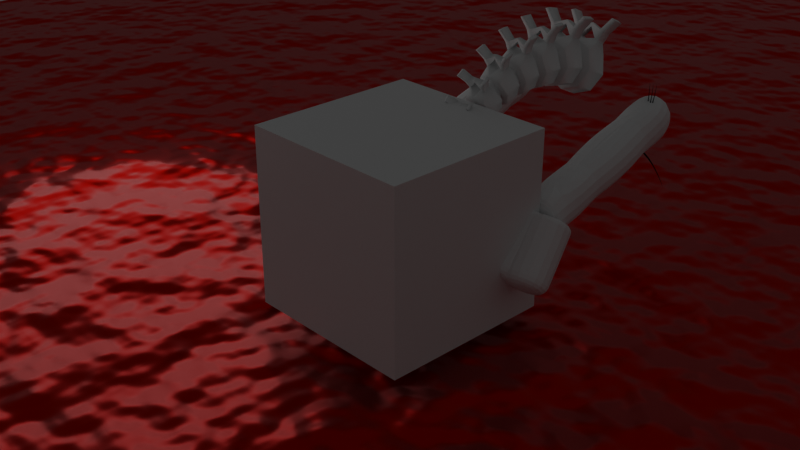 # Source: Quadro_4.blend  (saved by Blender 2.93.21; exported with 4.5.12 LTS)
import bpy
from mathutils import Matrix  # noqa: F401  (used for matrix-valued properties, if any)

bpy.ops.wm.read_factory_settings(use_empty=True)
scene = bpy.context.scene
scene.name = 'Scene'

# ---- collections
col_collection = bpy.data.collections.new('Collection'); scene.collection.children.link(col_collection)

# ---- materials (node trees are filled in below, after node groups)
mat_nail = bpy.data.materials.new('Nail')
mat_nail.use_transparent_shadow = False
mat_water = bpy.data.materials.new('Water')
mat_water.use_transparent_shadow = False
mat_water.diffuse_color = (0.8, 0.04846, 0.03863, 1.0)
mat_water.metallic = 1.0
mat_fog = bpy.data.materials.new('Fog')
mat_fog.use_transparent_shadow = False

# ---- material node trees
mat_nail.use_nodes = True; mat_nail.node_tree.nodes.clear()
_N = mat_nail.node_tree.nodes; _L = mat_nail.node_tree.links
n0 = _N.new('ShaderNodeBsdfPrincipled'); n0.name = 'Principled BSDF'; n0.location = (10, 300)
n0.distribution = 'GGX'
n0.subsurface_method = 'BURLEY'
n0.inputs[0].default_value = (0.0, 0.0, 0.0, 1.0)
n0.inputs[2].default_value = 1.0
n0.inputs[3].default_value = 1.45
n0.inputs[13].default_value = 0.0
n0.inputs[27].default_value = (0.0, 0.0, 0.0, 1.0)
n0.inputs[28].default_value = 1.0
n1 = _N.new('ShaderNodeOutputMaterial'); n1.name = 'Material Output'; n1.location = (300, 300)
_L.new(n0.outputs[0], n1.inputs[0])
n1.is_active_output = True
mat_water.use_nodes = True; mat_water.node_tree.nodes.clear()
_N = mat_water.node_tree.nodes; _L = mat_water.node_tree.links
n0 = _N.new('ShaderNodeTexNoise'); n0.name = 'Noise Texture'; n0.location = (-363, 397)
n0.inputs[2].default_value = 32.3
n1 = _N.new('ShaderNodeBump'); n1.name = 'Bump'; n1.location = (-128, 150)
n1.inputs[1].default_value = 1.0
n1.inputs[2].default_value = 1.0
n2 = _N.new('ShaderNodeOutputMaterial'); n2.name = 'Material Output'; n2.location = (964, 447)
n3 = _N.new('ShaderNodeBsdfPrincipled'); n3.name = 'Principled BSDF'; n3.location = (305, 512)
n3.distribution = 'GGX'
n3.subsurface_method = 'BURLEY'
n3.inputs[0].default_value = (0.5903, 0.003475, 0.0, 1.0)
n3.inputs[1].default_value = 1.0
n3.inputs[2].default_value = 0.4182
n3.inputs[3].default_value = 1.45
n3.inputs[13].default_value = 0.2576
n3.inputs[27].default_value = (0.0, 0.0, 0.0, 1.0)
n3.inputs[28].default_value = 1.0
_L.new(n3.outputs[0], n2.inputs[0])
_L.new(n1.outputs[0], n3.inputs[5])
_L.new(n0.outputs[1], n1.inputs[3])
n2.is_active_output = True
mat_fog.use_nodes = True; mat_fog.node_tree.nodes.clear()
_N = mat_fog.node_tree.nodes; _L = mat_fog.node_tree.links
n0 = _N.new('ShaderNodeBsdfPrincipled'); n0.name = 'Principled BSDF'; n0.location = (-23, 404)
n0.distribution = 'GGX'
n0.subsurface_method = 'BURLEY'
n0.inputs[3].default_value = 1.45
n0.inputs[27].default_value = (0.0, 0.0, 0.0, 1.0)
n0.inputs[28].default_value = 1.0
n1 = _N.new('ShaderNodeOutputMaterial'); n1.name = 'Material Output'; n1.location = (507, 372)
_L.new(n0.outputs[0], n1.inputs[0])
n1.is_active_output = True

# ---- world
world_world = bpy.data.worlds.new('World'); scene.world = world_world
world_world.use_nodes = True; world_world.node_tree.nodes.clear()
_N = world_world.node_tree.nodes; _L = world_world.node_tree.links
n0 = _N.new('ShaderNodeOutputWorld'); n0.name = 'World Output'; n0.location = (300, 300)
n1 = _N.new('ShaderNodeBackground'); n1.name = 'Background'; n1.location = (10, 300)
n1.inputs[0].default_value = (0.05088, 0.05088, 0.05088, 1.0)
_L.new(n1.outputs[0], n0.inputs[0])
n0.is_active_output = True
world_world.color = (0.05088, 0.05088, 0.05088)
world_world.use_sun_shadow = False
world_world.sun_shadow_jitter_overblur = 0.0

# ---- cameras
cam_camera = bpy.data.cameras.new('Camera')
cam_camera.clip_end = 100.0
cam_camera.ortho_scale = 7.314

# ---- lights
light_point = bpy.data.lights.new('Point', 'POINT')
light_point.transmission_factor = 0.0
light_point.energy = 204.2
light_point.shadow_soft_size = 3.51
light_point.shadow_maximum_resolution = 0.006
light_point.use_absolute_resolution = True

# ---- meshes
me_plane = bpy.data.meshes.new('Plane')
me_plane.from_pydata([(0.1638, -0.4631, 0.02329), (0.1975, -0.4344, 0.008814), (0.2197, -0.3836, 0.03615), (0.2456, -0.3442, 0.0878), (0.1228, -0.4852, 0.1527), (0.06956, -0.4804, 0.07835), (0.1413, -0.442, 0.04359), (0.06731, -0.5078, 0.1143), (0.1814, -0.4572, 0.1592), (0.00824, -0.5319, -0.06986), (0.02211, -0.4898, -0.08668), (0.05185, -0.5059, -0.05484), (0.03939, -0.568, -0.006999), (0.04637, -0.4929, -0.07381), (0.0, -0.5082, -0.02634), (0.0, -0.6383, 0.06817), (0.02502, -0.6154, 0.03185), (0.06674, -0.4213, -0.2746), (0.0, -0.4344, -0.2832), (0.004271, -0.5242, -0.04969), (0.01518, -0.5157, -0.0857), (0.2811, -0.2216, -0.03108), (0.3533, -0.1753, 0.3534), (-3.412e-06, -0.2187, 0.669), (0.2544, -0.2081, 0.582), (0.1126, -0.2132, 0.6445), (0.3276, -0.1995, 0.4871), (0.3542, -0.1631, 0.1485), (0.3581, -0.1668, 0.2563), (0.3459, -0.1688, 0.07705), (0.3553, -0.1389, 0.08402), (0.1749, -0.2915, -0.06016), (0.2176, -0.2651, -0.05986), (0.1071, -0.3933, -0.2447), (0.1414, -0.3307, -0.1026), (0.1449, -0.3484, -0.1551), (0.1233, -0.3738, -0.2024), (0.2368, -0.409, 0.1355), (0.2206, -0.4333, 0.149), (0.0, -0.4928, -0.117), (0.0, -0.4957, -0.2059), (0.0, -0.4742, -0.2354), (0.0, -0.6262, 0.08494), (0.0, -0.6145, 0.1096), (0.0, -0.6126, 0.1487), (0.0, -0.6242, 0.1756), (0.0, -0.6358, 0.256), (0.0, -0.6083, 0.3865), (0.0, -0.5371, 0.5014), (-3.412e-06, -0.4276, 0.5866), (-3.412e-06, -0.3175, 0.6353), (3.153e-05, 0.1016, 0.5377), (0.0, 0.1549, 0.4431), (0.0, 0.1676, 0.2864), (0.0, 0.1568, 0.1427), (0.0, 0.08528, 0.02978), (0.0, 0.0005641, 0.08791), (0.0, -0.06775, 0.06837), (0.1612, -0.1195, 0.02331), (0.1615, -0.2226, -0.02244), (0.1613, -0.2707, -0.06383), (0.1508, -0.2797, -0.1179), (0.1439, -0.2644, -0.1689), (0.1388, -0.2558, -0.1969), (0.1531, -0.3063, -0.2386), (0.0, -0.5281, -0.1099), (0.0, -0.5319, -0.06809), (0.0, -0.005853, 0.03231), (0.0, -0.02286, 0.0366), (0.1637, -0.4781, -0.01336), (0.2089, -0.4316, -0.04231), (0.2557, -0.3116, -0.006722), (0.2793, -0.2881, 0.08945), (0.106, -0.5025, 0.1772), (0.03362, -0.5069, 0.07474), (0.1065, -0.4425, 0.03167), (0.0297, -0.5229, 0.1221), (0.1864, -0.4645, 0.1872), (0.264, -0.393, 0.1624), (0.2411, -0.4302, 0.1825), (0.02482, -0.5921, 0.08382), (0.0209, -0.5721, 0.1287), (0.06083, -0.5677, 0.1659), (0.0, -0.6159, 0.09996), (0.07999, -0.5532, 0.01358), (0.03112, -0.5944, 0.05676), (0.1195, -0.5355, -0.03615), (0.01118, -0.6158, 0.07801), (0.0, -0.52, -0.04722), (0.02876, -0.4743, -0.1101), (0.02935, -0.471, -0.1986), (0.03006, -0.4507, -0.206), (0.0, -0.53, -0.08897), (0.0, -0.496, -0.1568), (0.08631, -0.493, -0.08262), (0.02931, -0.4781, -0.1497), (0.09067, -0.4257, -0.158), (0.05914, -0.4519, -0.1548), (0.1052, -0.3997, -0.1814), (0.06036, -0.4381, -0.1815), (0.09613, -0.3704, -0.2618), (0.06621, -0.4024, -0.2736), (0.1221, -0.3383, -0.2507), (0.1454, -0.2602, -0.1821), (0.07006, -0.4118, -0.2741), (0.1083, -0.3818, -0.2529), (0.1309, -0.3561, -0.2237), (0.1514, -0.3274, -0.192), (0.1166, -0.4218, -0.1291), (0.08502, -0.4481, -0.1207), (0.1311, -0.3924, -0.142), (0.13, -0.4122, -0.09068), (0.1066, -0.4429, -0.08746), (0.1429, -0.3683, -0.1006), (0.2079, -0.4079, 0.01899), (0.2278, -0.3745, -0.03298), (0.2726, -0.2688, -0.02807), (0.3162, -0.2281, 0.07191), (0.2261, -0.3234, -0.05562), (0.1947, -0.3664, -0.06042), (0.04911, -0.4994, -0.06432), (0.1029, -0.5142, -0.05939), (0.1352, -0.4824, -0.0614), (0.1694, -0.4219, -0.06649), (0.1671, -0.3675, -0.07672), (0.1568, -0.3132, -0.08139), (0.1559, -0.2755, -0.09085), (0.1106, -0.5549, 0.2315), (0.1992, -0.4788, 0.2276), (0.3054, -0.3712, 0.1833), (0.2749, -0.423, 0.2126), (0.05681, -0.6045, 0.2387), (0.1449, -0.5458, 0.3606), (0.2515, -0.449, 0.3308), (0.3461, -0.2962, 0.2599), (0.3188, -0.3634, 0.3113), (0.08345, -0.5862, 0.3834), (0.241, -0.3769, 0.1119), (0.2779, -0.3293, 0.1372), (0.3167, -0.233, 0.1439), (0.3445, -0.1852, 0.1346), (0.207, 0.03824, -0.01379), (0.1338, 0.0886, 0.007953), (0.2193, -0.09972, -0.03258), (0.08381, 0.09541, 0.02394), (0.2204, -0.01928, -0.02309), (0.1752, 0.06948, -0.003473), (0.214, -0.1893, -0.04643), (0.113, -0.07291, 0.05452), (0.1605, -0.1713, 0.002081), (0.1327, -0.08497, 0.04161), (0.07565, -0.06692, 0.06313), (0.0, 0.03647, 0.0256), (0.09997, 0.002341, 0.07365), (0.0801, 0.002984, 0.01618), (0.08319, -0.006559, 0.03379), (0.07925, 0.04866, 0.01057), (0.1352, -0.007468, 0.06306), (0.1105, 0.009462, 0.01095), (0.1094, -0.00527, 0.02577), (0.1177, 0.06017, 0.01009), (0.1594, -0.01079, 0.05203), (0.1463, 0.01252, 0.01128), (0.1495, -0.00557, 0.02373), (0.1644, 0.04276, -0.0008824), (0.2024, -0.1508, -0.02652), (0.1716, -0.1479, -0.002893), (0.1812, -0.1116, 0.004662), (0.2045, -0.1037, -0.01602), (0.1719, -0.08419, 0.02831), (0.2052, -0.04947, -0.01316), (0.1789, -0.07464, 0.01133), (0.1919, -0.06009, -0.002038), (0.165, -0.05858, 0.026), (0.1974, -0.02488, -0.01437), (0.1717, -0.04941, 0.009499), (0.1843, -0.03525, -0.003526), (0.1472, -0.1018, 0.03249), (0.2324, -0.3643, 0.06197), (0.3046, -0.1832, 0.02015), (0.2677, -0.2994, 0.04137), (0.2948, -0.2478, 0.02192), (0.2824, -0.1974, -0.02309), (0.292, -0.1382, 0.02857), (0.227, 0.0482, 0.03669), (0.1467, 0.1241, 0.08422), (0.253, -0.09136, 0.007852), (0.08388, 0.1473, 0.1035), (0.2469, 0.0009432, 0.0192), (0.1961, 0.08862, 0.05316), (0.0, 0.1254, 0.1112), (0.09936, -0.3249, 0.6225), (0.09135, -0.4294, 0.5699), (0.08891, -0.5188, 0.4683), (0.2043, -0.4281, 0.4413), (0.2585, -0.3731, 0.4014), (0.3404, -0.3145, 0.3532), (0.3563, -0.2543, 0.3416), (0.0, 0.1575, 0.2289), (0.09494, 0.1538, 0.1787), (0.1808, 0.1228, 0.142), (0.239, 0.08274, 0.101), (0.2817, 0.008428, 0.09485), (0.3193, -0.06199, 0.0926), (0.07909, 0.1491, 0.1358), (0.1568, 0.133, 0.1032), (0.2098, 0.08379, 0.06018), (0.254, 0.00205, 0.04463), (0.2735, -0.06869, 0.03759), (0.3288, -0.07174, 0.152), (0.2938, 0.01173, 0.1479), (0.2462, 0.08188, 0.1572), (0.1785, 0.1284, 0.1934), (0.09586, 0.1541, 0.2428), (0.3403, -0.07676, 0.2742), (0.308, 7.072e-05, 0.2827), (0.2498, 0.05972, 0.3048), (0.1846, 0.1046, 0.3436), (0.09639, 0.1273, 0.3873), (0.3255, -0.1037, 0.3887), (0.2951, -0.02865, 0.3731), (0.2239, 0.004459, 0.4507), (0.1492, 0.0482, 0.4818), (0.0709, 0.07318, 0.5079), (0.2598, 0.04158, 0.1002), (0.2312, 0.04049, 0.0524), (0.2708, 0.04972, 0.1525), (0.2785, 0.03173, 0.293), (0.2669, 0.002339, 0.3888), (-1.103e-06, -0.09786, 0.6496), (0.0, 0.007947, 0.6056), (0.09656, -0.02896, 0.5785), (0.2689, -0.1285, 0.5175), (0.1889, -0.06737, 0.5528), (0.2001, -0.2171, 0.6159), (0.165, -0.3171, 0.5926), (0.1654, -0.4078, 0.5197)], [], [(137, 3, 72, 138), (114, 115, 71, 2), (5, 74, 75, 6), (38, 79, 77, 8), (178, 180, 72, 3), (4, 73, 76, 7), (8, 77, 73, 4), (37, 78, 79, 38), (0, 69, 70, 1), (6, 75, 69, 0), (7, 76, 74, 5), (80, 74, 76, 81), (81, 76, 73, 82), (44, 81, 82, 45), (43, 80, 81, 44), (84, 75, 74, 85), (86, 69, 75, 84), (85, 74, 80, 87), (83, 87, 80, 43), (42, 15, 87, 83), (16, 85, 87, 15), (11, 86, 84, 12), (12, 84, 85, 16), (41, 18, 17, 91), (40, 41, 91, 90), (93, 40, 90, 95), (19, 14, 88), (9, 19, 88, 66), (20, 9, 66, 92), (10, 20, 92, 65), (65, 39, 89, 10), (10, 89, 94, 13), (120, 121, 86, 11), (39, 93, 95, 89), (90, 91, 97, 95), (36, 98, 33), (98, 91, 17, 33), (91, 98, 96, 99), (97, 91, 99, 96), (181, 180, 71, 116), (104, 101, 100, 105), (105, 100, 102, 106), (18, 101, 104, 17), (106, 102, 64, 107), (35, 62, 61, 34), (103, 107, 64, 63), (62, 35, 107, 103), (36, 106, 107, 35), (33, 105, 106, 36), (17, 104, 105, 33), (97, 96, 108, 109), (96, 98, 110, 108), (95, 97, 109, 89), (35, 110, 98, 36), (125, 126, 60, 31), (31, 60, 59, 32), (89, 109, 112, 94), (109, 108, 111, 112), (108, 110, 113, 111), (34, 113, 110, 35), (1, 70, 115, 114), (116, 71, 115, 118), (118, 115, 70, 119), (32, 118, 119, 31), (21, 116, 118, 32), (179, 181, 116, 21), (119, 70, 123, 124), (94, 112, 122, 121), (121, 122, 69, 86), (34, 125, 124, 113), (13, 94, 121, 120), (69, 122, 123, 70), (31, 119, 124, 125), (122, 112, 111, 123), (79, 130, 128, 77), (78, 129, 130, 79), (77, 128, 127, 73), (131, 82, 73, 127), (46, 45, 82, 131), (130, 135, 133, 128), (128, 133, 132, 127), (129, 134, 135, 130), (127, 132, 136, 131), (47, 46, 131, 136), (37, 137, 138, 78), (139, 138, 72, 117), (140, 139, 117, 29), (27, 140, 29, 30), (129, 78, 138, 139), (149, 147, 32, 59), (57, 56, 153, 151), (67, 152, 156, 154), (67, 154, 155, 68), (68, 155, 153, 56), (152, 55, 144, 156), (155, 159, 157, 153), (154, 156, 160, 158), (154, 158, 159, 155), (148, 151, 153, 157), (142, 160, 156, 144), (159, 163, 161, 157), (158, 160, 164, 162), (158, 162, 163, 159), (150, 148, 157, 161), (146, 164, 160, 142), (147, 149, 166, 165), (58, 167, 166, 149), (165, 166, 167, 168), (143, 147, 165, 168), (168, 167, 171, 172), (167, 58, 169, 171), (143, 168, 172, 170), (172, 171, 175, 176), (171, 169, 173, 175), (170, 172, 176, 174), (177, 173, 169, 58), (161, 173, 177, 150), (143, 170, 174, 145), (162, 176, 175, 163), (134, 129, 139, 140), (164, 174, 176, 162), (164, 146, 141), (174, 164, 141, 145), (163, 175, 173, 161), (117, 72, 180, 181), (27, 28, 134, 140), (29, 117, 181, 179), (2, 71, 180, 178), (21, 182, 183, 179), (21, 32, 147, 182), (179, 183, 30, 29), (141, 146, 189, 184), (142, 144, 187, 185), (146, 142, 185, 189), (143, 145, 188, 186), (145, 141, 184, 188), (190, 187, 144, 55), (143, 186, 182, 147), (113, 124, 123, 111), (126, 125, 34, 61), (25, 23, 50, 191), (49, 192, 191, 50), (135, 196, 195, 133), (133, 195, 194, 132), (47, 136, 193, 48), (48, 193, 192, 49), (132, 194, 193, 136), (22, 197, 134, 28), (196, 135, 134, 197), (208, 203, 30, 183), (199, 198, 53, 213), (213, 53, 52, 218), (218, 52, 51, 223), (28, 214, 219, 22), (214, 215, 220, 219), (227, 216, 221, 228), (216, 217, 222, 221), (217, 218, 223, 222), (27, 209, 214, 28), (209, 210, 215, 214), (226, 211, 216, 227), (211, 212, 217, 216), (212, 213, 218, 217), (30, 203, 209, 27), (203, 202, 210, 209), (224, 201, 211, 226), (201, 200, 212, 211), (200, 199, 213, 212), (54, 198, 199, 204), (204, 199, 200, 205), (205, 200, 201, 206), (225, 224, 202, 207), (207, 202, 203, 208), (54, 204, 187, 190), (183, 182, 186, 208), (185, 187, 204, 205), (206, 201, 224, 225), (202, 224, 226, 210), (210, 226, 227, 215), (215, 227, 228, 220), (189, 185, 205, 206), (184, 189, 206, 225), (188, 184, 225, 207), (186, 188, 207, 208), (22, 26, 197), (25, 191, 235, 234), (26, 196, 197), (26, 24, 195, 196), (191, 192, 236, 235), (235, 236, 194, 234), (192, 193, 194, 236), (219, 220, 228, 221), (219, 221, 233, 232), (222, 223, 231), (222, 231, 233, 221), (26, 22, 219, 232), (231, 223, 51, 230), (194, 195, 24, 234), (25, 230, 229, 23), (234, 231, 230, 25), (24, 233, 231, 234), (26, 232, 233, 24)])
me_plane.polygons.foreach_set('use_smooth', [True] * 202)
_uv = me_plane.uv_layers.new(name='UVMap')
_uv.uv.foreach_set('vector', [0.0, 0.0, 0.0, 0.0, 0.0, 0.0, 0.0, 0.0, 0.0, 0.0, 0.0, 0.0, 0.0, 0.0, 0.0, 0.0, 0.0, 0.0, 0.0, 0.0, 0.0, 0.0, 0.0, 0.0, 0.0, 0.0, 0.0, 0.0, 0.0, 0.0, 0.0, 0.0, 0.0, 0.0, 0.0, 0.0, 0.0, 0.0, 0.0, 0.0, 0.0, 0.0, 0.0, 0.0, 0.0, 0.0, 0.0, 0.0, 0.0, 0.0, 0.0, 0.0, 0.0, 0.0, 0.0, 0.0, 0.0, 0.0, 0.0, 0.0, 0.0, 0.0, 0.0, 0.0, 0.0, 0.0, 0.0, 0.0, 0.0, 0.0, 0.0, 0.0, 0.0, 0.0, 0.0, 0.0, 0.0, 0.0, 0.0, 0.0, 0.0, 0.0, 0.0, 0.0, 0.0, 0.0, 0.0, 0.0, 0.0, 0.0, 0.0, 0.0, 0.0, 0.0, 0.0, 0.0, 0.0, 0.0, 0.0, 0.0, 0.0, 0.0, 0.0, 0.0, 0.0, 0.0, 0.0, 0.0, 0.0, 0.0, 0.0, 0.0, 0.0, 0.0, 0.0, 0.0, 0.0, 0.0, 0.0, 0.0, 0.0, 0.0, 0.0, 0.0, 0.0, 0.0, 0.0, 0.0, 0.0, 0.0, 0.0, 0.0, 0.0, 0.0, 0.0, 0.0, 0.0, 0.0, 0.0, 0.0, 0.0, 0.0, 0.0, 0.0, 0.0, 0.0, 0.0, 0.0, 0.0, 0.0, 0.0, 0.0, 0.0, 0.0, 0.0, 0.0, 0.0, 0.0, 0.0, 0.0, 0.0, 0.0, 0.0, 0.0, 0.0, 0.0, 0.0, 0.0, 0.0, 0.0, 0.0, 0.0, 0.0, 0.0, 0.0, 0.0, 0.0, 0.0, 0.0, 0.0, 0.0, 0.0, 0.0, 0.0, 0.0, 0.0, 0.0, 0.0, 0.0, 0.0, 0.0, 0.0, 0.0, 0.0, 0.0, 0.0, 0.0, 0.0, 0.0, 0.0, 0.0, 0.0, 0.0, 0.0, 0.0, 0.0, 0.0, 0.0, 0.0, 0.0, 0.0, 0.0, 0.0, 0.0, 0.0, 0.0, 0.0, 0.0, 0.0, 0.0, 0.0, 0.0, 0.0, 0.0, 0.0, 0.0, 0.0, 0.0, 0.0, 0.0, 0.0, 0.0, 0.0, 0.0, 0.0, 0.0, 0.0, 0.0, 0.0, 0.0, 0.0, 0.0, 0.0, 0.0, 0.0, 0.0, 0.0, 0.0, 0.0, 0.0, 0.0, 0.0, 0.0, 0.0, 0.0, 0.0, 0.0, 0.0, 0.0, 0.0, 0.0, 0.0, 0.0, 0.0, 0.0, 0.0, 0.0, 0.0, 0.0, 0.0, 0.0, 0.0, 0.0, 0.0, 0.0, 0.0, 0.0, 0.0, 0.0, 0.0, 0.0, 0.0, 0.0, 0.0, 0.0, 0.0, 0.0, 0.0, 0.0, 0.0, 0.0, 0.0, 0.0, 0.0, 0.0, 0.0, 0.0, 0.0, 0.0, 0.0, 0.0, 0.0, 0.0, 0.0, 0.0, 0.0, 0.0, 0.0, 0.0, 0.0, 0.0, 0.0, 0.0, 0.0, 0.0, 0.0, 0.0, 0.0, 0.0, 0.0, 0.0, 0.0, 0.0, 0.0, 0.0, 0.0, 0.0, 0.0, 0.0, 0.0, 0.0, 0.0, 0.0, 0.0, 0.0, 0.0, 0.0, 0.0, 0.0, 0.0, 0.0, 0.0, 0.0, 0.0, 0.0, 0.0, 0.0, 0.0, 0.0, 0.0, 0.0, 0.0, 0.0, 0.0, 0.0, 0.0, 0.0, 0.0, 0.0, 0.0, 0.0, 0.0, 0.0, 0.0, 0.0, 0.0, 0.0, 0.0, 0.0, 0.0, 0.0, 0.0, 0.0, 0.0, 0.0, 0.0, 0.0, 0.0, 0.0, 0.0, 0.0, 0.0, 0.0, 0.0, 0.0, 0.0, 0.0, 0.0, 0.0, 0.0, 0.0, 0.0, 0.0, 0.0, 0.0, 0.0, 0.0, 0.0, 0.0, 0.0, 0.0, 0.0, 0.0, 0.0, 0.0, 0.0, 0.0, 0.0, 0.0, 0.0, 0.0, 0.0, 0.0, 0.0, 0.0, 0.0, 0.0, 0.0, 0.0, 0.0, 0.0, 0.0, 0.0, 0.0, 0.0, 0.0, 0.0, 0.0, 0.0, 0.0, 0.0, 0.0, 0.0, 0.0, 0.0, 0.0, 0.0, 0.0, 0.0, 0.0, 0.0, 0.0, 0.0, 0.0, 0.0, 0.0, 0.0, 0.0, 0.0, 0.0, 0.0, 0.0, 0.0, 0.0, 0.0, 0.0, 0.0, 0.0, 0.0, 0.0, 0.0, 0.0, 0.0, 0.0, 0.0, 0.0, 0.0, 0.0, 0.0, 0.0, 0.0, 0.0, 0.0, 0.0, 0.0, 0.0, 0.0, 0.0, 0.0, 0.0, 0.0, 0.0, 0.0, 0.0, 0.0, 0.0, 0.0, 0.0, 0.0, 0.0, 0.0, 0.0, 0.0, 0.0, 0.0, 0.0, 0.0, 0.0, 0.0, 0.0, 0.0, 0.0, 0.0, 0.0, 0.0, 0.0, 0.0, 0.0, 0.0, 0.0, 0.0, 0.0, 0.0, 0.0, 0.0, 0.0, 0.0, 0.0, 0.0, 0.0, 0.0, 0.0, 0.0, 0.0, 0.0, 0.0, 0.0, 0.0, 0.0, 0.0, 0.0, 0.0, 0.0, 0.0, 0.0, 0.0, 0.0, 0.0, 0.0, 0.0, 0.0, 0.0, 0.0, 0.0, 0.0, 0.0, 0.0, 0.0, 0.0, 0.0, 0.0, 0.0, 0.0, 0.0, 0.0, 0.0, 0.0, 0.0, 0.0, 0.0, 0.0, 0.0, 0.0, 0.0, 0.0, 0.0, 0.0, 0.0, 0.0, 0.0, 0.0, 0.0, 0.0, 0.0, 0.0, 0.0, 0.0, 0.0, 0.0, 0.0, 0.0, 0.0, 0.0, 0.0, 0.0, 0.0, 0.0, 0.0, 0.0, 0.0, 0.0, 0.0, 0.0, 0.0, 0.0, 0.0, 0.0, 0.0, 0.0, 0.0, 0.0, 0.0, 0.0, 0.0, 0.0, 0.0, 0.0, 0.0, 0.0, 0.0, 0.0, 0.0, 0.0, 0.0, 0.0, 0.0, 0.0, 0.0, 0.0, 0.0, 0.0, 0.0, 0.0, 0.0, 0.0, 0.0, 0.0, 0.0, 0.0, 0.0, 0.0, 0.0, 0.0, 0.0, 0.0, 0.0, 0.0, 0.0, 0.0, 0.0, 0.0, 0.0, 0.0, 0.0, 0.0, 0.0, 0.0, 0.0, 0.0, 0.0, 0.0, 0.0, 0.0, 0.0, 0.0, 0.0, 0.0, 0.0, 0.0, 0.0, 0.0, 0.0, 0.0, 0.0, 0.0, 0.0, 0.0, 0.0, 0.0, 0.0, 0.0, 0.0, 0.0, 0.0, 0.0, 0.0, 0.0, 0.0, 0.0, 0.0, 0.0, 0.0, 0.0, 0.0, 0.0, 0.0, 0.0, 0.0, 0.0, 0.0, 0.0, 0.0, 0.0, 0.0, 0.0, 0.0, 0.0, 0.0, 0.0, 0.0, 0.0, 0.0, 0.0, 0.0, 0.0, 0.0, 0.0, 0.0, 0.0, 0.0, 0.0, 0.0, 0.0, 0.0, 0.0, 0.0, 0.0, 0.0, 0.0, 0.0, 0.0, 0.0, 0.0, 0.0, 0.0, 0.0, 0.0, 0.0, 0.0, 0.0, 0.0, 0.0, 0.0, 0.0, 0.0, 0.0, 0.0, 0.0, 0.0, 0.0, 0.0, 0.0, 0.0, 0.0, 0.0, 0.0, 0.0, 0.0, 0.0, 0.0, 0.0, 0.0, 0.0, 0.0, 0.0, 0.0, 0.0, 0.0, 0.0, 0.0, 0.0, 0.0, 0.0, 0.0, 0.0, 0.0, 0.0, 0.0, 0.0, 0.0, 0.0, 0.0, 0.0, 0.0, 0.0, 0.0, 0.0, 0.0, 0.0, 0.0, 0.0, 0.0, 0.0, 0.0, 0.0, 0.0, 0.0, 0.0, 0.0, 0.0, 0.0, 0.0, 0.0, 0.0, 0.0, 0.0, 0.0, 0.0, 0.0, 0.0, 0.0, 0.0, 0.0, 0.0, 0.0, 0.0, 0.0, 0.0, 0.0, 0.0, 0.0, 0.0, 0.0, 0.0, 0.0, 0.0, 0.0, 0.0, 0.0, 0.0, 0.0, 0.0, 0.0, 0.0, 0.0, 0.0, 0.0, 0.0, 0.0, 0.0, 0.0, 0.0, 0.0, 0.0, 0.0, 0.0, 0.0, 0.0, 0.0, 0.0, 0.0, 0.0, 0.0, 0.0, 0.0, 0.0, 0.0, 0.0, 0.0, 0.0, 0.0, 0.0, 0.0, 0.0, 0.0, 0.0, 0.0, 0.0, 0.0, 0.0, 0.0, 0.0, 0.0, 0.0, 0.0, 0.0, 0.0, 0.0, 0.0, 0.0, 0.0, 0.0, 0.0, 0.0, 0.0, 0.0, 0.0, 0.0, 0.0, 0.0, 0.0, 0.0, 0.0, 0.0, 0.0, 0.0, 0.0, 0.0, 0.0, 0.0, 0.0, 0.0, 0.0, 0.0, 0.0, 0.0, 0.0, 0.0, 0.0, 0.0, 0.0, 0.0, 0.0, 0.0, 0.0, 0.0, 0.0, 0.0, 0.0, 0.0, 0.0, 0.0, 0.0, 0.0, 0.0, 0.0, 0.0, 0.0, 0.0, 0.0, 0.0, 0.0, 0.0, 0.0, 0.0, 0.0, 0.0, 0.0, 0.0, 0.0, 0.0, 0.0, 0.0, 0.0, 0.0, 0.0, 0.0, 0.0, 0.0, 0.0, 0.0, 0.0, 0.0, 0.0, 0.0, 0.0, 0.0, 0.0, 0.0, 0.0, 0.0, 0.0, 0.0, 0.0, 0.0, 0.0, 0.0, 0.0, 0.0, 0.0, 0.0, 0.0, 0.0, 0.0, 0.0, 0.0, 0.0, 0.0, 0.0, 0.0, 0.0, 0.0, 0.0, 0.0, 0.0, 0.0, 0.0, 0.0, 0.0, 0.0, 0.0, 0.0, 0.0, 0.0, 0.0, 0.0, 0.0, 0.0, 0.0, 0.0, 0.0, 0.0, 0.0, 0.0, 0.0, 0.0, 0.0, 0.0, 0.0, 0.0, 0.0, 0.0, 0.0, 0.0, 0.0, 0.0, 0.0, 0.0, 0.0, 0.0, 0.0, 0.0, 0.0, 0.0, 0.0, 0.0, 0.0, 0.0, 0.0, 0.0, 0.0, 0.0, 0.0, 0.0, 0.0, 0.0, 0.0, 0.0, 0.0, 0.0, 0.0, 0.0, 0.0, 0.0, 0.0, 0.0, 0.0, 0.0, 0.0, 0.0, 0.0, 0.0, 0.0, 0.0, 0.0, 0.0, 0.0, 0.0, 0.0, 0.0, 0.0, 0.0, 0.0, 0.0, 0.0, 0.0, 0.0, 0.0, 0.0, 0.0, 0.0, 0.0, 0.0, 0.0, 0.0, 0.0, 0.0, 0.0, 0.0, 0.0, 0.0, 0.0, 0.0, 0.0, 0.0, 0.0, 0.0, 0.0, 0.0, 0.0, 0.0, 0.0, 0.0, 0.0, 0.0, 0.0, 0.0, 0.0, 0.0, 0.0, 0.0, 0.0, 0.0, 0.0, 0.0, 0.0, 0.0, 0.0, 0.0, 0.0, 0.0, 0.0, 0.0, 0.0, 0.0, 0.0, 0.0, 0.0, 0.0, 0.0, 0.0, 0.0, 0.0, 0.0, 0.0, 0.0, 0.0, 0.0, 0.0, 0.0, 0.0, 0.0, 0.0, 0.0, 0.0, 0.0, 0.0, 0.0, 0.0, 0.0, 0.0, 0.0, 0.0, 0.0, 0.0, 0.0, 0.0, 0.0, 0.0, 0.0, 0.0, 0.0, 0.0, 0.0, 0.0, 0.0, 0.0, 0.0, 0.0, 0.0, 0.0, 0.0, 0.0, 0.0, 0.0, 0.0, 0.0, 0.0, 0.0, 0.0, 0.0, 0.0, 0.0, 0.0, 0.0, 0.0, 0.0, 0.0, 0.0, 0.0, 0.0, 0.0, 0.0, 0.0, 0.0, 0.0, 0.0, 0.0, 0.0, 0.0, 0.0, 0.0, 0.0, 0.0, 0.0, 0.0, 0.0, 0.0, 0.0, 0.0, 0.0, 0.0, 0.0, 0.0, 0.0, 0.0, 0.0, 0.0, 0.0, 0.0, 0.0, 0.0, 0.0, 0.0, 0.0, 0.0, 0.0, 0.0, 0.0, 0.0, 0.0, 0.0, 0.0, 0.0, 0.0, 0.0, 0.0, 0.0, 0.0, 0.0, 0.0, 0.0, 0.0, 0.0, 0.0, 0.0, 0.0, 0.0, 0.0, 0.0, 0.0, 0.0, 0.0, 0.0, 0.0, 0.0, 0.0, 0.0, 0.0, 0.0, 0.0, 0.0, 0.0, 0.0, 0.0, 0.0, 0.0, 0.0, 0.0, 0.0, 0.0, 0.0, 0.0, 0.0, 0.0, 0.0, 0.0, 0.0, 0.0, 0.0, 0.0, 0.0, 0.0, 0.0, 0.0, 0.0, 0.0, 0.0, 0.0, 0.0, 0.0, 0.0, 0.0, 0.0, 0.0, 0.0, 0.0, 0.0, 0.0, 0.0, 0.0, 0.0, 0.0, 0.0, 0.0, 0.0, 0.0, 0.0, 0.0, 0.0, 0.0, 0.0, 0.0, 0.0, 0.0, 0.0, 0.0, 0.0, 0.0, 0.0, 0.0, 0.0, 0.0, 0.0, 0.0, 0.0, 0.0, 0.0, 0.0, 0.0, 0.0, 0.0, 0.0, 0.0, 0.0, 0.0, 0.0, 0.0, 0.0, 0.0, 0.0, 0.0, 0.0, 0.0, 0.0, 0.0, 0.0, 0.0, 0.0, 0.0, 0.0, 0.0, 0.0, 0.0, 0.0, 0.0, 0.0, 0.0, 0.0, 0.0, 0.0, 0.0, 0.0, 0.0, 0.0, 0.0, 0.0, 0.0, 0.0, 0.0, 0.0, 0.0, 0.0, 0.0, 0.0, 0.0, 0.0, 0.0, 0.0, 0.0, 0.0, 0.0, 0.0, 0.0, 0.0, 0.0, 0.0, 0.0, 0.0, 0.0, 0.0, 0.0, 0.0, 0.0, 0.0, 0.0, 0.0, 0.0, 0.0, 0.0, 0.0, 0.0, 0.0, 0.0, 0.0, 0.0, 0.0, 0.0, 0.0, 0.0, 0.0, 0.0, 0.0, 0.0, 0.0, 0.0, 0.0, 0.0, 0.0, 0.0, 0.0, 0.0, 0.0, 0.0, 0.0, 0.0, 0.0, 0.0, 0.0, 0.0, 0.0, 0.0, 0.0, 0.0, 0.0, 0.0, 0.0, 0.0, 0.0, 0.0, 0.0, 0.0, 0.0, 0.0, 0.0, 0.0, 0.0, 0.0, 0.0, 0.0, 0.0, 0.0, 0.0, 0.0, 0.0, 0.0, 0.0, 0.0, 0.0, 0.0, 0.0, 0.0, 0.0, 0.0, 0.0, 0.0, 0.0, 0.0, 0.0, 0.0, 0.0, 0.0, 0.0, 0.0, 0.0, 0.0, 0.0, 0.0, 0.0, 0.0, 0.0, 0.0, 0.0, 0.0, 0.0, 0.0, 0.0, 0.0, 0.0, 0.0, 0.0, 0.0, 0.0, 0.0, 0.0, 0.0, 0.0, 0.0, 0.0, 0.0, 0.0, 0.0, 0.0, 0.0, 0.0, 0.0, 0.0, 0.0, 0.0, 0.0, 0.0, 0.0, 0.0, 0.0, 0.0, 0.0, 0.0, 0.0, 0.0, 0.0, 0.0, 0.0, 0.0, 0.0, 0.0, 0.0, 0.0, 0.0, 0.0, 0.0, 0.0, 0.0, 0.0, 0.0, 0.0, 0.0, 0.0, 0.0, 0.0, 0.0, 0.0, 0.0, 0.0, 0.0, 0.0, 0.0, 0.0, 0.0, 0.0, 0.0, 0.0, 0.0, 0.0, 0.0, 0.0, 0.0, 0.0, 0.0, 0.0, 0.0, 0.0, 0.0, 0.0, 0.0, 0.0, 0.0, 0.0, 0.0, 0.0, 0.0, 0.0, 0.0, 0.0, 0.0, 0.0, 0.0, 0.0, 0.0, 0.0, 0.0, 0.0, 0.0, 0.0, 0.0, 0.0, 0.0, 0.0, 0.0, 0.0, 0.0, 0.0, 0.0, 0.0, 0.0, 0.0, 0.0, 0.0, 0.0, 0.0, 0.0, 0.0, 0.0, 0.0, 0.0, 0.0, 0.0, 0.0, 0.0, 0.0, 0.0, 0.0, 0.0, 0.0, 0.0, 0.0, 0.0, 0.0, 0.0, 0.0, 0.0, 0.0, 0.0, 0.0, 0.0])
me_plane.use_remesh_fix_poles = True
me_plane.use_remesh_preserve_attributes = False
me_plane.use_mirror_vertex_groups = False
me_plane.update()
me_circle = bpy.data.meshes.new('Circle')
me_circle.from_pydata([(0.0, 0.0, 0.08518), (0.0, 0.0, -0.08518), (0.05827, 3.725e-09, -0.06023), (0.08322, 0.0, 0.0), (0.05827, -3.725e-09, 0.06023), (0.0, 0.01989, 0.05358), (0.0, 0.01989, -0.05358), (0.03634, 0.01989, -0.03789), (0.05204, 0.01989, 0.0), (0.03634, 0.01989, 0.03789), (0.0, 0.04004, 0.05358), (0.0, 0.04004, -0.05358), (0.03634, 0.04004, -0.03789), (0.05204, 0.04004, 0.0), (0.03634, 0.04004, 0.03789), (0.0, -0.08242, 0.08518), (0.0, -0.08242, -0.08518), (0.05827, -0.08242, -0.06023), (0.08322, -0.08242, 0.0), (0.05827, -0.08242, 0.06023), (0.03241, -0.009808, 0.1018), (0.04786, -0.009808, 0.09211), (0.03241, -0.04179, 0.1018), (0.04786, -0.04179, 0.09211), (0.0415, -0.01003, 0.1333), (0.05776, -0.009603, 0.1272), (0.04173, -0.042, 0.1325), (0.05799, -0.04158, 0.1263), (0.0001177, -0.01994, 0.1343), (6.619e-05, -0.03408, 0.1352), (-0.0002374, -0.01905, 0.1494), (-8.344e-05, -0.03321, 0.1501), (0.07389, -0.01324, 0.1772), (0.09015, -0.01281, 0.1711), (0.07413, -0.04521, 0.1764), (0.09039, -0.04478, 0.1702), (0.08817, -0.01262, 0.1684), (0.0884, -0.04459, 0.1675), (0.07191, -0.01304, 0.1745), (0.07214, -0.04501, 0.1737), (0.05684, -0.0416, 0.1224), (0.04067, -0.04198, 0.129), (0.05663, -0.009627, 0.1232), (0.04046, -0.01, 0.1297), (-6.637e-05, -0.03331, 0.1484), (-0.0001969, -0.01915, 0.1477), (0.03489, -0.04185, 0.1099), (2.642e-05, -0.03385, 0.1392), (0.05055, -0.04174, 0.1012), (0.05049, -0.009754, 0.1014), (0.03483, -0.009866, 0.1102), (2.331e-05, -0.01971, 0.1383), (0.03241, -0.04179, 0.1018), (0.03241, -0.009808, 0.1018), (0.04786, -0.009808, 0.09211), (0.04786, -0.04179, 0.09211), (0.05827, -0.07925, 0.06023), (0.08322, -0.07925, 0.0), (0.05827, -0.07925, -0.06023), (0.0, -0.07925, -0.08518), (0.0, -0.07925, 0.08518), (0.04786, -0.04056, 0.09211), (0.03241, -0.04056, 0.1018), (0.05799, -0.04035, 0.1263), (0.04173, -0.04077, 0.1325), (6.817e-05, -0.03354, 0.1352), (-8.936e-05, -0.03266, 0.15), (0.09038, -0.04355, 0.1702), (0.07412, -0.04398, 0.1764), (0.07213, -0.04378, 0.1737), (0.08839, -0.04336, 0.1675), (-7.139e-05, -0.03276, 0.1483), (0.05683, -0.04037, 0.1224), (0.05055, -0.04051, 0.1012), (2.63e-05, -0.0333, 0.1391), (0.04786, -0.04056, 0.09211), (0.03241, -0.04056, 0.1018), (0.08322, 0.0, 0.0), (0.05827, -4.657e-09, 0.06023), (0.0, 0.0, -0.08518), (0.05827, 2.794e-09, -0.06023), (0.0, 0.0, 0.08518), (0.05204, 0.01989, 0.0), (0.0, 0.01989, -0.05358), (0.03634, 0.01989, 0.03789), (0.03634, 0.01989, -0.03789), (0.0, 0.01989, 0.05358), (0.05204, 0.04004, 0.0), (0.03634, 0.04004, 0.03789), (0.0, 0.04004, -0.05358), (0.03634, 0.04004, -0.03789), (0.0, 0.04004, 0.05358)], [], [(84, 82, 8, 9), (85, 83, 6, 7), (86, 84, 9, 5), (82, 85, 7, 8), (88, 87, 13, 14), (90, 89, 11, 12), (91, 88, 14, 10), (87, 90, 12, 13), (57, 56, 19, 18), (59, 58, 17, 16), (76, 52, 22, 62), (58, 57, 18, 17), (41, 40, 27, 26), (75, 54, 21, 61), (54, 53, 20, 21), (52, 55, 23, 22), (70, 36, 33, 67), (72, 42, 25, 63), (42, 43, 24, 25), (50, 20, 28, 51), (71, 44, 31, 66), (41, 26, 31, 44), (64, 24, 30, 66), (62, 22, 29, 65), (67, 68, 34, 35), (36, 38, 32, 33), (69, 39, 34, 68), (39, 37, 35, 34), (17, 18, 19, 15, 16), (12, 11, 10, 14, 13), (26, 27, 37, 39), (64, 26, 39, 69), (25, 24, 38, 36), (63, 25, 36, 70), (46, 41, 44, 47), (74, 47, 44, 71), (24, 43, 45, 30), (49, 50, 43, 42), (73, 49, 42, 72), (46, 48, 40, 41), (22, 23, 48, 46), (61, 21, 49, 73), (21, 20, 50, 49), (65, 29, 47, 74), (22, 46, 47, 29), (43, 50, 51, 45), (15, 19, 55, 52), (4, 0, 53, 54), (56, 4, 54, 75), (60, 15, 52, 76), (0, 60, 76, 53), (19, 56, 75, 55), (28, 65, 74, 51), (23, 61, 73, 48), (48, 73, 72, 40), (51, 74, 71, 45), (27, 63, 70, 37), (24, 64, 69, 38), (38, 69, 68, 32), (33, 32, 68, 67), (20, 62, 65, 28), (26, 64, 66, 31), (45, 71, 66, 30), (40, 72, 63, 27), (37, 70, 67, 35), (55, 75, 61, 23), (2, 3, 57, 58), (53, 76, 62, 20), (1, 2, 58, 59), (3, 4, 56, 57), (3, 2, 80, 77), (0, 4, 78, 81), (2, 1, 79, 80), (4, 3, 77, 78), (77, 80, 85, 82), (81, 78, 84, 86), (80, 79, 83, 85), (78, 77, 82, 84), (8, 7, 90, 87), (5, 9, 88, 91), (7, 6, 89, 90), (9, 8, 87, 88)])
me_circle.polygons.foreach_set('use_smooth', [True] * 82)
_uv = me_circle.uv_layers.new(name='UVMap')
_uv.uv.foreach_set('vector', [0.0, 0.0, 0.0, 0.0, 0.0, 0.0, 0.0, 0.0, 0.0, 0.0, 0.0, 0.0, 0.0, 0.0, 0.0, 0.0, 0.0, 0.0, 0.0, 0.0, 0.0, 0.0, 0.0, 0.0, 0.0, 0.0, 0.0, 0.0, 0.0, 0.0, 0.0, 0.0, 0.0, 0.0, 0.0, 0.0, 0.0, 0.0, 0.0, 0.0, 0.0, 0.0, 0.0, 0.0, 0.0, 0.0, 0.0, 0.0, 0.0, 0.0, 0.0, 0.0, 0.0, 0.0, 0.0, 0.0, 0.0, 0.0, 0.0, 0.0, 0.0, 0.0, 0.0, 0.0, 0.0, 0.0, 0.0, 0.0, 0.0, 0.0, 0.0, 0.0, 0.0, 0.0, 0.0, 0.0, 0.0, 0.0, 0.0, 0.0, 0.0, 0.0, 0.0, 0.0, 0.0, 0.0, 0.0, 0.0, 0.0, 0.0, 0.0, 0.0, 0.0, 0.0, 0.0, 0.0, 0.0, 0.0, 0.0, 0.0, 0.0, 0.0, 0.0, 0.0, 0.0, 0.0, 0.0, 0.0, 0.0, 0.0, 0.0, 0.0, 0.0, 0.0, 0.0, 0.0, 0.0, 0.0, 0.0, 0.0, 0.0, 0.0, 0.0, 0.0, 0.0, 0.0, 0.0, 0.0, 0.0, 0.0, 0.0, 0.0, 0.0, 0.0, 0.0, 0.0, 0.0, 0.0, 0.0, 0.0, 0.0, 0.0, 0.0, 0.0, 0.0, 0.0, 0.0, 0.0, 0.0, 0.0, 0.0, 0.0, 0.0, 0.0, 0.0, 0.0, 0.0, 0.0, 0.0, 0.0, 0.0, 0.0, 0.0, 0.0, 0.0, 0.0, 0.0, 0.0, 0.0, 0.0, 0.0, 0.0, 0.0, 0.0, 0.0, 0.0, 0.0, 0.0, 0.0, 0.0, 0.0, 0.0, 0.0, 0.0, 0.0, 0.0, 0.0, 0.0, 0.0, 0.0, 0.0, 0.0, 0.0, 0.0, 0.0, 0.0, 0.0, 0.0, 0.0, 0.0, 0.0, 0.0, 0.0, 0.0, 0.0, 0.0, 0.0, 0.0, 0.0, 0.0, 0.0, 0.0, 0.0, 0.0, 0.0, 0.0, 0.0, 0.0, 0.0, 0.0, 0.0, 0.0, 0.0, 0.0, 0.0, 0.0, 0.0, 0.0, 0.0, 0.0, 0.0, 0.0, 0.0, 0.0, 0.0, 0.0, 0.0, 0.0, 0.0, 0.0, 0.0, 0.0, 0.0, 0.0, 0.0, 0.0, 0.0, 0.0, 0.0, 0.0, 0.0, 0.0, 0.0, 0.0, 0.0, 0.0, 0.0, 0.0, 0.0, 0.0, 0.0, 0.0, 0.0, 0.0, 0.0, 0.0, 0.0, 0.0, 0.0, 0.0, 0.0, 0.0, 0.0, 0.0, 0.0, 0.0, 0.0, 0.0, 0.0, 0.0, 0.0, 0.0, 0.0, 0.0, 0.0, 0.0, 0.0, 0.0, 0.0, 0.0, 0.0, 0.0, 0.0, 0.0, 0.0, 0.0, 0.0, 0.0, 0.0, 0.0, 0.0, 0.0, 0.0, 0.0, 0.0, 0.0, 0.0, 0.0, 0.0, 0.0, 0.0, 0.0, 0.0, 0.0, 0.0, 0.0, 0.0, 0.0, 0.0, 0.0, 0.0, 0.0, 0.0, 0.0, 0.0, 0.0, 0.0, 0.0, 0.0, 0.0, 0.0, 0.0, 0.0, 0.0, 0.0, 0.0, 0.0, 0.0, 0.0, 0.0, 0.0, 0.0, 0.0, 0.0, 0.0, 0.0, 0.0, 0.0, 0.0, 0.0, 0.0, 0.0, 0.0, 0.0, 0.0, 0.0, 0.0, 0.0, 0.0, 0.0, 0.0, 0.0, 0.0, 0.0, 0.0, 0.0, 0.0, 0.0, 0.0, 0.0, 0.0, 0.0, 0.0, 0.0, 0.0, 0.0, 0.0, 0.0, 0.0, 0.0, 0.0, 0.0, 0.0, 0.0, 0.0, 0.0, 0.0, 0.0, 0.0, 0.0, 0.0, 0.0, 0.0, 0.0, 0.0, 0.0, 0.0, 0.0, 0.0, 0.0, 0.0, 0.0, 0.0, 0.0, 0.0, 0.0, 0.0, 0.0, 0.0, 0.0, 0.0, 0.0, 0.0, 0.0, 0.0, 0.0, 0.0, 0.0, 0.0, 0.0, 0.0, 0.0, 0.0, 0.0, 0.0, 0.0, 0.0, 0.0, 0.0, 0.0, 0.0, 0.0, 0.0, 0.0, 0.0, 0.0, 0.0, 0.0, 0.0, 0.0, 0.0, 0.0, 0.0, 0.0, 0.0, 0.0, 0.0, 0.0, 0.0, 0.0, 0.0, 0.0, 0.0, 0.0, 0.0, 0.0, 0.0, 0.0, 0.0, 0.0, 0.0, 0.0, 0.0, 0.0, 0.0, 0.0, 0.0, 0.0, 0.0, 0.0, 0.0, 0.0, 0.0, 0.0, 0.0, 0.0, 0.0, 0.0, 0.0, 0.0, 0.0, 0.0, 0.0, 0.0, 0.0, 0.0, 0.0, 0.0, 0.0, 0.0, 0.0, 0.0, 0.0, 0.0, 0.0, 0.0, 0.0, 0.0, 0.0, 0.0, 0.0, 0.0, 0.0, 0.0, 0.0, 0.0, 0.0, 0.0, 0.0, 0.0, 0.0, 0.0, 0.0, 0.0, 0.0, 0.0, 0.0, 0.0, 0.0, 0.0, 0.0, 0.0, 0.0, 0.0, 0.0, 0.0, 0.0, 0.0, 0.0, 0.0, 0.0, 0.0, 0.0, 0.0, 0.0, 0.0, 0.0, 0.0, 0.0, 0.0, 0.0, 0.0, 0.0, 0.0, 0.0, 0.0, 0.0, 0.0, 0.0, 0.0, 0.0, 0.0, 0.0, 0.0, 0.0, 0.0, 0.0, 0.0, 0.0, 0.0, 0.0, 0.0, 0.0, 0.0, 0.0, 0.0, 0.0, 0.0, 0.0, 0.0, 0.0, 0.0, 0.0, 0.0, 0.0, 0.0, 0.0, 0.0, 0.0, 0.0, 0.0, 0.0, 0.0, 0.0, 0.0, 0.0, 0.0, 0.0, 0.0, 0.0, 0.0, 0.0, 0.0, 0.0, 0.0, 0.0, 0.0, 0.0, 0.0, 0.0, 0.0, 0.0, 0.0, 0.0, 0.0, 0.0, 0.0, 0.0, 0.0, 0.0, 0.0, 0.0, 0.0, 0.0, 0.0, 0.0, 0.0, 0.0, 0.0, 0.0, 0.0, 0.0, 0.0, 0.0, 0.0, 0.0, 0.0, 0.0, 0.0, 0.0, 0.0, 0.0, 0.0, 0.0, 0.0, 0.0, 0.0, 0.0, 0.0, 0.0, 0.0, 0.0, 0.0, 0.0, 0.0, 0.0, 0.0, 0.0, 0.0, 0.0, 0.0, 0.0, 0.0, 0.0, 0.0, 0.0, 0.0, 0.0, 0.0, 0.0])
me_circle.use_remesh_fix_poles = True
me_circle.use_remesh_preserve_attributes = False
me_circle.use_mirror_vertex_groups = False
me_circle.update()
me_plane_001 = bpy.data.meshes.new('Plane.001')
me_plane_001.from_pydata([(-0.01527, -0.2138, -0.09137), (-0.01527, -2.084, -0.7204), (-0.01527, -1.779, -0.6282), (-0.08263, -1.398, -0.4999), (0.0521, -1.398, -0.4999), (-0.01527, -1.931, -0.6743), (-0.01527, 0.01887, -0.009559)], [(5, 1), (3, 2), (0, 3), (0, 4), (2, 4), (2, 5), (0, 6)], [])
_uv = me_plane_001.uv_layers.new(name='UVMap')
_uv.uv.foreach_set('vector', [])
me_plane_001.use_remesh_fix_poles = True
me_plane_001.use_remesh_preserve_attributes = False
me_plane_001.update()
me_plane_002 = bpy.data.meshes.new('Plane.002')
me_plane_002.from_pydata([(1.476e-17, -0.9975, -0.3192), (-5.622e-18, -1.551, -0.9042), (7.028e-18, -1.433, -0.7849), (1.476e-17, -1.046, -0.3728), (0.0, -1.174, -1.241), (0.0, -1.534, -0.8424), (0.0, -1.381, -1.007), (0.0, -1.207, -1.204), (-6.225e-17, -0.8974, -1.329), (-4.563e-17, -1.209, -1.241), (-5.346e-17, -1.065, -1.285), (-5.827e-17, -0.9782, -1.309)], [(2, 1), (3, 2), (0, 3), (6, 5), (7, 6), (4, 7), (10, 9), (11, 10), (8, 11)], [])
_uv = me_plane_002.uv_layers.new(name='UVMap')
_uv.uv.foreach_set('vector', [])
me_plane_002.use_remesh_fix_poles = True
me_plane_002.use_remesh_preserve_attributes = False
me_plane_002.use_paint_bone_selection = False
me_plane_002.use_paint_mask_vertex = True
me_plane_002.update()
me_plane_004 = bpy.data.meshes.new('Plane.004')
me_plane_004.from_pydata([(1.476e-17, -0.9975, -0.3192), (-5.622e-18, -1.551, -0.9042), (7.028e-18, -1.433, -0.7849), (1.476e-17, -1.046, -0.3728), (0.0, -1.174, -1.241), (0.0, -1.534, -0.8424), (0.0, -1.381, -1.007), (0.0, -1.207, -1.204), (-6.225e-17, -0.8974, -1.329), (-4.563e-17, -1.209, -1.241), (-5.346e-17, -1.065, -1.285), (-5.827e-17, -0.9782, -1.309)], [(2, 1), (3, 2), (0, 3), (6, 5), (7, 6), (4, 7), (10, 9), (11, 10), (8, 11)], [])
_uv = me_plane_004.uv_layers.new(name='UVMap')
_uv.uv.foreach_set('vector', [])
me_plane_004.use_remesh_fix_poles = True
me_plane_004.use_remesh_preserve_attributes = False
me_plane_004.use_paint_bone_selection = False
me_plane_004.use_paint_mask_vertex = True
me_plane_004.update()
me_plane_005 = bpy.data.meshes.new('Plane.005')
me_plane_005.from_pydata([(1.476e-17, -0.9975, -0.3192), (-5.622e-18, -1.551, -0.9042), (7.028e-18, -1.433, -0.7849), (1.476e-17, -1.046, -0.3728), (0.0, -1.174, -1.241), (0.0, -1.534, -0.8424), (0.0, -1.381, -1.007), (0.0, -1.207, -1.204), (-6.225e-17, -0.8974, -1.329), (-4.563e-17, -1.209, -1.241), (-5.346e-17, -1.065, -1.285), (-5.827e-17, -0.9782, -1.309)], [(2, 1), (3, 2), (0, 3), (6, 5), (7, 6), (4, 7), (10, 9), (11, 10), (8, 11)], [])
_uv = me_plane_005.uv_layers.new(name='UVMap')
_uv.uv.foreach_set('vector', [])
me_plane_005.use_remesh_fix_poles = True
me_plane_005.use_remesh_preserve_attributes = False
me_plane_005.use_paint_bone_selection = False
me_plane_005.use_paint_mask_vertex = True
me_plane_005.update()
me_plane_003 = bpy.data.meshes.new('Plane.003')
me_plane_003.from_pydata([(-0.03175, 0.3429, -0.3133), (-0.03175, -0.01682, 0.08552), (-0.03175, 0.1355, -0.07956), (-0.03175, 0.3095, -0.2762), (-0.03175, 0.6195, -0.4008), (-0.03175, 0.3082, -0.3128), (-0.03175, 0.4514, -0.3573), (-0.03175, 0.5387, -0.3809)], [(2, 1), (3, 2), (0, 3), (6, 5), (7, 6), (4, 7)], [])
_uv = me_plane_003.uv_layers.new(name='UVMap')
_uv.uv.foreach_set('vector', [])
me_plane_003.use_remesh_fix_poles = True
me_plane_003.use_remesh_preserve_attributes = False
me_plane_003.use_paint_bone_selection = False
me_plane_003.use_paint_mask_vertex = True
me_plane_003.update()
me_plane_006 = bpy.data.meshes.new('Plane.006')
me_plane_006.from_pydata([(-0.01527, -0.2138, -0.09137), (-0.01527, -2.084, -0.7204), (-0.01527, -1.779, -0.6282), (-0.08263, -1.398, -0.4999), (0.0521, -1.398, -0.4999), (-0.01527, -1.931, -0.6743), (-0.01527, 0.01887, -0.009559)], [(5, 1), (3, 2), (0, 3), (0, 4), (2, 4), (2, 5), (0, 6)], [])
_uv = me_plane_006.uv_layers.new(name='UVMap')
_uv.uv.foreach_set('vector', [])
me_plane_006.use_remesh_fix_poles = True
me_plane_006.use_remesh_preserve_attributes = False
me_plane_006.update()
me_plane_007 = bpy.data.meshes.new('Plane.007')
me_plane_007.from_pydata([(1.476e-17, -0.9975, -0.3192), (-5.622e-18, -1.551, -0.9042), (7.028e-18, -1.433, -0.7849), (1.476e-17, -1.046, -0.3728), (0.0, -1.174, -1.241), (0.0, -1.534, -0.8424), (0.0, -1.381, -1.007), (0.0, -1.207, -1.204), (-6.225e-17, -0.8974, -1.329), (-4.563e-17, -1.209, -1.241), (-5.346e-17, -1.065, -1.285), (-5.827e-17, -0.9782, -1.309)], [(2, 1), (3, 2), (0, 3), (6, 5), (7, 6), (4, 7), (10, 9), (11, 10), (8, 11)], [])
_uv = me_plane_007.uv_layers.new(name='UVMap')
_uv.uv.foreach_set('vector', [])
me_plane_007.use_remesh_fix_poles = True
me_plane_007.use_remesh_preserve_attributes = False
me_plane_007.use_paint_bone_selection = False
me_plane_007.use_paint_mask_vertex = True
me_plane_007.update()
me_plane_008 = bpy.data.meshes.new('Plane.008')
me_plane_008.from_pydata([(1.476e-17, -0.9975, -0.3192), (-5.622e-18, -1.551, -0.9042), (7.028e-18, -1.433, -0.7849), (1.476e-17, -1.046, -0.3728), (0.0, -1.174, -1.241), (0.0, -1.534, -0.8424), (0.0, -1.381, -1.007), (0.0, -1.207, -1.204), (-6.225e-17, -0.8974, -1.329), (-4.563e-17, -1.209, -1.241), (-5.346e-17, -1.065, -1.285), (-5.827e-17, -0.9782, -1.309)], [(2, 1), (3, 2), (0, 3), (6, 5), (7, 6), (4, 7), (10, 9), (11, 10), (8, 11)], [])
_uv = me_plane_008.uv_layers.new(name='UVMap')
_uv.uv.foreach_set('vector', [])
me_plane_008.use_remesh_fix_poles = True
me_plane_008.use_remesh_preserve_attributes = False
me_plane_008.use_paint_bone_selection = False
me_plane_008.use_paint_mask_vertex = True
me_plane_008.update()
me_plane_009 = bpy.data.meshes.new('Plane.009')
me_plane_009.from_pydata([(1.476e-17, -0.9975, -0.3192), (-5.622e-18, -1.551, -0.9042), (7.028e-18, -1.433, -0.7849), (1.476e-17, -1.046, -0.3728), (0.0, -1.174, -1.241), (0.0, -1.534, -0.8424), (0.0, -1.381, -1.007), (0.0, -1.207, -1.204), (-6.225e-17, -0.8974, -1.329), (-4.563e-17, -1.209, -1.241), (-5.346e-17, -1.065, -1.285), (-5.827e-17, -0.9782, -1.309)], [(2, 1), (3, 2), (0, 3), (6, 5), (7, 6), (4, 7), (10, 9), (11, 10), (8, 11)], [])
_uv = me_plane_009.uv_layers.new(name='UVMap')
_uv.uv.foreach_set('vector', [])
me_plane_009.use_remesh_fix_poles = True
me_plane_009.use_remesh_preserve_attributes = False
me_plane_009.use_paint_bone_selection = False
me_plane_009.use_paint_mask_vertex = True
me_plane_009.update()
me_plane_010 = bpy.data.meshes.new('Plane.010')
me_plane_010.from_pydata([(-0.03175, 0.3429, -0.3133), (-0.03175, -0.01682, 0.08552), (-0.03175, 0.1355, -0.07956), (-0.03175, 0.3095, -0.2762), (-0.03175, 0.6195, -0.4008), (-0.03175, 0.3082, -0.3128), (-0.03175, 0.4514, -0.3573), (-0.03175, 0.5387, -0.3809)], [(2, 1), (3, 2), (0, 3), (6, 5), (7, 6), (4, 7)], [])
_uv = me_plane_010.uv_layers.new(name='UVMap')
_uv.uv.foreach_set('vector', [])
me_plane_010.use_remesh_fix_poles = True
me_plane_010.use_remesh_preserve_attributes = False
me_plane_010.use_paint_bone_selection = False
me_plane_010.use_paint_mask_vertex = True
me_plane_010.update()
me_plane_011 = bpy.data.meshes.new('Plane.011')
me_plane_011.from_pydata([(-14.66, -14.66, 0.0), (14.66, -14.66, 0.0), (-14.66, 14.66, 0.0), (14.66, 14.66, 0.0)], [], [(0, 1, 3, 2)])
_uv = me_plane_011.uv_layers.new(name='UVMap')
_uv.uv.foreach_set('vector', [0.0, 0.0, 1.0, 0.0, 1.0, 1.0, 0.0, 1.0])
me_plane_011.materials.append(mat_water)
me_plane_011.use_remesh_fix_poles = True
me_plane_011.use_remesh_preserve_attributes = False
me_plane_011.update()
me_cube = bpy.data.meshes.new('Cube')
me_cube.from_pydata([(-1.0, -1.0, -1.0), (-1.0, -1.0, 1.0), (-1.0, 1.0, -1.0), (-1.0, 1.0, 1.0), (1.0, -1.0, -1.0), (1.0, -1.0, 1.0), (1.0, 1.0, -1.0), (1.0, 1.0, 1.0)], [], [(0, 1, 3, 2), (2, 3, 7, 6), (6, 7, 5, 4), (4, 5, 1, 0), (2, 6, 4, 0), (7, 3, 1, 5)])
_uv = me_cube.uv_layers.new(name='UVMap')
_uv.uv.foreach_set('vector', [0.375, 0.0, 0.625, 0.0, 0.625, 0.25, 0.375, 0.25, 0.375, 0.25, 0.625, 0.25, 0.625, 0.5, 0.375, 0.5, 0.375, 0.5, 0.625, 0.5, 0.625, 0.75, 0.375, 0.75, 0.375, 0.75, 0.625, 0.75, 0.625, 1.0, 0.375, 1.0, 0.125, 0.5, 0.375, 0.5, 0.375, 0.75, 0.125, 0.75, 0.625, 0.5, 0.875, 0.5, 0.875, 0.75, 0.625, 0.75])
me_cube.materials.append(mat_fog)
me_cube.use_remesh_fix_poles = True
me_cube.use_remesh_preserve_attributes = False
me_cube.update()

# ---- curves / text
cu_beziercurve_001 = bpy.data.curves.new('BezierCurve.001', 'CURVE')
cu_beziercurve_001.dimensions = '3D'
_sp = cu_beziercurve_001.splines.new('BEZIER'); _sp.bezier_points.add(2)
_sp.bezier_points.foreach_set('co', [0.0, 0.0, 4.303e-08, 1.516, 0.9556, -1.922e-08, 3.518, 0.4437, 9.065e-08])
_sp.bezier_points.foreach_set('handle_left', [-0.707, 0.009418, 0.008131, 0.6152, 0.8677, -1.237e-08, 2.525, 0.5658, 8.431e-08])
_sp.bezier_points.foreach_set('handle_right', [0.7082, -0.009434, -0.008145, 2.542, 1.056, -2.703e-08, 4.541, 0.3176, 9.719e-08])
for _p, _l, _r in zip(_sp.bezier_points, ['ALIGNED', 'ALIGNED', 'ALIGNED'], ['ALIGNED', 'ALIGNED', 'ALIGNED']): _p.handle_left_type = _l; _p.handle_right_type = _r
_sp.order_u = 0
_sp.order_v = 0
cu_beziercurve_001.use_path = True
cu_beziercurve_001.use_path_clamp = True
cu_beziercurve_001.fill_mode = 'FULL'
cu_beziercurve = bpy.data.curves.new('BezierCurve', 'CURVE')
cu_beziercurve.dimensions = '3D'
_sp = cu_beziercurve.splines.new('BEZIER'); _sp.bezier_points.add(1)
_sp.bezier_points.foreach_set('co', [-1.943e-17, 0.582, 0.4125, 0.0, 0.0, 0.0])
_sp.bezier_points.foreach_set('handle_left', [-1.943e-17, 0.6218, 0.5242, -2.377e-17, 0.382, -0.107])
_sp.bezier_points.foreach_set('handle_right', [-1.943e-17, 0.5442, 0.3062, 1.852e-17, -0.2977, 0.0834])
for _p, _l, _r in zip(_sp.bezier_points, ['ALIGNED', 'ALIGNED'], ['ALIGNED', 'ALIGNED']): _p.handle_left_type = _l; _p.handle_right_type = _r
_sp.bezier_points.foreach_set('radius', [0.0, 1.5])
_sp.order_u = 0
_sp.order_v = 0
_sp.resolution_u = 11
cu_beziercurve.materials.append(mat_nail)
cu_beziercurve.use_path = True
cu_beziercurve.bevel_depth = 0.01
cu_beziercurve.resolution_u = 11
cu_beziercurve.fill_mode = 'FULL'
cu_beziercurve_003 = bpy.data.curves.new('BezierCurve.003', 'CURVE')
cu_beziercurve_003.dimensions = '3D'
_sp = cu_beziercurve_003.splines.new('BEZIER'); _sp.bezier_points.add(1)
_sp.bezier_points.foreach_set('co', [-1.943e-17, 0.582, 0.4125, 0.0, 0.0, 0.0])
_sp.bezier_points.foreach_set('handle_left', [-1.943e-17, 0.6218, 0.5242, -2.377e-17, 0.382, -0.107])
_sp.bezier_points.foreach_set('handle_right', [-1.943e-17, 0.5442, 0.3062, 1.852e-17, -0.2977, 0.0834])
for _p, _l, _r in zip(_sp.bezier_points, ['ALIGNED', 'ALIGNED'], ['ALIGNED', 'ALIGNED']): _p.handle_left_type = _l; _p.handle_right_type = _r
_sp.bezier_points.foreach_set('radius', [0.0, 1.5])
_sp.order_u = 0
_sp.order_v = 0
_sp.resolution_u = 11
cu_beziercurve_003.materials.append(mat_nail)
cu_beziercurve_003.use_path = True
cu_beziercurve_003.bevel_depth = 0.01
cu_beziercurve_003.resolution_u = 11
cu_beziercurve_003.fill_mode = 'FULL'
cu_beziercurve_004 = bpy.data.curves.new('BezierCurve.004', 'CURVE')
cu_beziercurve_004.dimensions = '3D'
_sp = cu_beziercurve_004.splines.new('BEZIER'); _sp.bezier_points.add(1)
_sp.bezier_points.foreach_set('co', [-1.943e-17, 0.582, 0.4125, 0.0, 0.0, 0.0])
_sp.bezier_points.foreach_set('handle_left', [-1.943e-17, 0.6218, 0.5242, -2.377e-17, 0.382, -0.107])
_sp.bezier_points.foreach_set('handle_right', [-1.943e-17, 0.5442, 0.3062, 1.852e-17, -0.2977, 0.0834])
for _p, _l, _r in zip(_sp.bezier_points, ['ALIGNED', 'ALIGNED'], ['ALIGNED', 'ALIGNED']): _p.handle_left_type = _l; _p.handle_right_type = _r
_sp.bezier_points.foreach_set('radius', [0.0, 1.5])
_sp.order_u = 0
_sp.order_v = 0
_sp.resolution_u = 11
cu_beziercurve_004.materials.append(mat_nail)
cu_beziercurve_004.use_path = True
cu_beziercurve_004.bevel_depth = 0.01
cu_beziercurve_004.resolution_u = 11
cu_beziercurve_004.fill_mode = 'FULL'
cu_beziercurve_002 = bpy.data.curves.new('BezierCurve.002', 'CURVE')
cu_beziercurve_002.dimensions = '3D'
_sp = cu_beziercurve_002.splines.new('BEZIER'); _sp.bezier_points.add(1)
_sp.bezier_points.foreach_set('co', [-1.943e-17, 0.582, 0.4125, 0.0, 0.0, 0.0])
_sp.bezier_points.foreach_set('handle_left', [-1.943e-17, 0.6218, 0.5242, -2.377e-17, 0.382, -0.107])
_sp.bezier_points.foreach_set('handle_right', [-1.943e-17, 0.5442, 0.3062, 1.852e-17, -0.2977, 0.0834])
for _p, _l, _r in zip(_sp.bezier_points, ['ALIGNED', 'ALIGNED'], ['ALIGNED', 'ALIGNED']): _p.handle_left_type = _l; _p.handle_right_type = _r
_sp.bezier_points.foreach_set('radius', [0.0, 1.5])
_sp.order_u = 0
_sp.order_v = 0
_sp.resolution_u = 11
cu_beziercurve_002.materials.append(mat_nail)
cu_beziercurve_002.use_path = True
cu_beziercurve_002.bevel_depth = 0.01
cu_beziercurve_002.resolution_u = 11
cu_beziercurve_002.fill_mode = 'FULL'
cu_beziercurve_005 = bpy.data.curves.new('BezierCurve.005', 'CURVE')
cu_beziercurve_005.dimensions = '3D'
_sp = cu_beziercurve_005.splines.new('BEZIER'); _sp.bezier_points.add(1)
_sp.bezier_points.foreach_set('co', [-1.943e-17, 0.582, 0.4125, 0.0, 0.0, 0.0])
_sp.bezier_points.foreach_set('handle_left', [-1.943e-17, 0.6218, 0.5242, -2.377e-17, 0.382, -0.107])
_sp.bezier_points.foreach_set('handle_right', [-1.943e-17, 0.5442, 0.3062, 1.852e-17, -0.2977, 0.0834])
for _p, _l, _r in zip(_sp.bezier_points, ['ALIGNED', 'ALIGNED'], ['ALIGNED', 'ALIGNED']): _p.handle_left_type = _l; _p.handle_right_type = _r
_sp.bezier_points.foreach_set('radius', [0.0, 1.5])
_sp.order_u = 0
_sp.order_v = 0
_sp.resolution_u = 11
cu_beziercurve_005.materials.append(mat_nail)
cu_beziercurve_005.use_path = True
cu_beziercurve_005.bevel_depth = 0.01
cu_beziercurve_005.resolution_u = 11
cu_beziercurve_005.fill_mode = 'FULL'
cu_beziercurve_006 = bpy.data.curves.new('BezierCurve.006', 'CURVE')
cu_beziercurve_006.dimensions = '3D'
_sp = cu_beziercurve_006.splines.new('BEZIER'); _sp.bezier_points.add(1)
_sp.bezier_points.foreach_set('co', [-1.943e-17, 0.582, 0.4125, 0.0, 0.0, 0.0])
_sp.bezier_points.foreach_set('handle_left', [-1.943e-17, 0.6218, 0.5242, -2.377e-17, 0.382, -0.107])
_sp.bezier_points.foreach_set('handle_right', [-1.943e-17, 0.5442, 0.3062, 1.852e-17, -0.2977, 0.0834])
for _p, _l, _r in zip(_sp.bezier_points, ['ALIGNED', 'ALIGNED'], ['ALIGNED', 'ALIGNED']): _p.handle_left_type = _l; _p.handle_right_type = _r
_sp.bezier_points.foreach_set('radius', [0.0, 1.5])
_sp.order_u = 0
_sp.order_v = 0
_sp.resolution_u = 11
cu_beziercurve_006.materials.append(mat_nail)
cu_beziercurve_006.use_path = True
cu_beziercurve_006.bevel_depth = 0.01
cu_beziercurve_006.resolution_u = 11
cu_beziercurve_006.fill_mode = 'FULL'
cu_beziercurve_007 = bpy.data.curves.new('BezierCurve.007', 'CURVE')
cu_beziercurve_007.dimensions = '3D'
_sp = cu_beziercurve_007.splines.new('BEZIER'); _sp.bezier_points.add(1)
_sp.bezier_points.foreach_set('co', [-1.943e-17, 0.582, 0.4125, 0.0, 0.0, 0.0])
_sp.bezier_points.foreach_set('handle_left', [-1.943e-17, 0.6218, 0.5242, -2.377e-17, 0.382, -0.107])
_sp.bezier_points.foreach_set('handle_right', [-1.943e-17, 0.5442, 0.3062, 1.852e-17, -0.2977, 0.0834])
for _p, _l, _r in zip(_sp.bezier_points, ['ALIGNED', 'ALIGNED'], ['ALIGNED', 'ALIGNED']): _p.handle_left_type = _l; _p.handle_right_type = _r
_sp.bezier_points.foreach_set('radius', [0.0, 1.5])
_sp.order_u = 0
_sp.order_v = 0
_sp.resolution_u = 11
cu_beziercurve_007.materials.append(mat_nail)
cu_beziercurve_007.use_path = True
cu_beziercurve_007.bevel_depth = 0.01
cu_beziercurve_007.resolution_u = 11
cu_beziercurve_007.fill_mode = 'FULL'
cu_beziercurve_008 = bpy.data.curves.new('BezierCurve.008', 'CURVE')
cu_beziercurve_008.dimensions = '3D'
_sp = cu_beziercurve_008.splines.new('BEZIER'); _sp.bezier_points.add(1)
_sp.bezier_points.foreach_set('co', [-1.943e-17, 0.582, 0.4125, 0.0, 0.0, 0.0])
_sp.bezier_points.foreach_set('handle_left', [-1.943e-17, 0.6218, 0.5242, -2.377e-17, 0.382, -0.107])
_sp.bezier_points.foreach_set('handle_right', [-1.943e-17, 0.5442, 0.3062, 1.852e-17, -0.2977, 0.0834])
for _p, _l, _r in zip(_sp.bezier_points, ['ALIGNED', 'ALIGNED'], ['ALIGNED', 'ALIGNED']): _p.handle_left_type = _l; _p.handle_right_type = _r
_sp.bezier_points.foreach_set('radius', [0.0, 1.5])
_sp.order_u = 0
_sp.order_v = 0
_sp.resolution_u = 11
cu_beziercurve_008.materials.append(mat_nail)
cu_beziercurve_008.use_path = True
cu_beziercurve_008.bevel_depth = 0.01
cu_beziercurve_008.resolution_u = 11
cu_beziercurve_008.fill_mode = 'FULL'
arm_armature_002 = bpy.data.armatures.new('Armature.002')  # bones are not reproduced
arm_armature_003 = bpy.data.armatures.new('Armature.003')  # bones are not reproduced

# ---- objects
ob_camera = bpy.data.objects.new('Camera', cam_camera)
ob_skull = bpy.data.objects.new('Skull', me_plane)
ob_spine = bpy.data.objects.new('Spine', me_circle)
ob_beziercurve = bpy.data.objects.new('BezierCurve', cu_beziercurve_001)
ob_empty_002 = bpy.data.objects.new('Empty.002', None)
ob_empty_003 = bpy.data.objects.new('Empty.003', None)
ob_hand = bpy.data.objects.new('Hand', me_plane_001)
ob_nail = bpy.data.objects.new('Nail', cu_beziercurve)
ob_finger = bpy.data.objects.new('finger', me_plane_002)
ob_lefthand = bpy.data.objects.new('LeftHand', arm_armature_002)
ob_nail_001 = bpy.data.objects.new('Nail.001', cu_beziercurve_003)
ob_finger_001 = bpy.data.objects.new('finger.001', me_plane_004)
ob_nail_002 = bpy.data.objects.new('Nail.002', cu_beziercurve_004)
ob_finger_002 = bpy.data.objects.new('finger.002', me_plane_005)
ob_nail_003 = bpy.data.objects.new('Nail.003', cu_beziercurve_002)
ob_finger_003 = bpy.data.objects.new('finger.003', me_plane_003)
ob_hand_001 = bpy.data.objects.new('Hand.001', me_plane_006)
ob_nail_004 = bpy.data.objects.new('Nail.004', cu_beziercurve_005)
ob_finger_004 = bpy.data.objects.new('finger.004', me_plane_007)
ob_lefthand_001 = bpy.data.objects.new('LeftHand.001', arm_armature_003)
ob_nail_005 = bpy.data.objects.new('Nail.005', cu_beziercurve_006)
ob_finger_005 = bpy.data.objects.new('finger.005', me_plane_008)
ob_nail_006 = bpy.data.objects.new('Nail.006', cu_beziercurve_007)
ob_finger_006 = bpy.data.objects.new('finger.006', me_plane_009)
ob_nail_007 = bpy.data.objects.new('Nail.007', cu_beziercurve_008)
ob_finger_007 = bpy.data.objects.new('finger.007', me_plane_010)
ob_plane = bpy.data.objects.new('Plane', me_plane_011)
ob_point = bpy.data.objects.new('Point', light_point)
ob_fog = bpy.data.objects.new('Fog', me_cube)

# ---- transforms, parenting, visibility, modifiers, constraints
ob_camera.location = (7.359, -6.926, 4.958)
ob_camera.rotation_euler = (1.109, 0.0, 0.8149)
ob_camera.lock_rotations_4d = False
ob_camera.empty_display_type = 'ARROWS'
ob_camera.color = (0.0, 0.0, 0.0, 0.0)
ob_camera.display_type = 'WIRE'
ob_camera.lineart.crease_threshold = 0.0
ob_skull.location = (0.0, 0.0, 0.0)
ob_skull.lineart.crease_threshold = 0.0
_m = ob_skull.modifiers.new('Mirror', 'MIRROR')
_m = ob_skull.modifiers.new('Subdivision', 'SUBSURF')
_m.uv_smooth = 'PRESERVE_CORNERS'
_m.levels = 0
_m.render_levels = 0
_m = ob_skull.modifiers.new('Solidify', 'SOLIDIFY')
ob_spine.location = (0.0, 0.23, 0.19)
ob_spine.lineart.crease_threshold = 0.0
_m = ob_spine.modifiers.new('Mirror', 'MIRROR')
_m = ob_spine.modifiers.new('Array', 'ARRAY')
_m.count = 14
_m.relative_offset_displace = (0.0, 1.0, 0.0)
_m.use_object_offset = True
_m.offset_object = ob_empty_002
_m = ob_spine.modifiers.new('Curve', 'CURVE')
_m.object = ob_beziercurve
_m = ob_spine.modifiers.new('Subdivision', 'SUBSURF')
_m.uv_smooth = 'PRESERVE_CORNERS'
_m.render_levels = 0
ob_beziercurve.location = (-0.05036, 0.2407, 0.162)
ob_beziercurve.rotation_euler = (1.571, 0.0, 1.571)
ob_beziercurve.lineart.crease_threshold = 0.0
ob_empty_002.parent = ob_spine
ob_empty_002.location = (0.0, 0.0, 0.0)
ob_empty_002.scale = (1.1, 1.1, 1.1)
ob_empty_002.lineart.crease_threshold = 0.0
ob_empty_003.location = (-6.0, 0.0, 0.0)
ob_empty_003.rotation_euler = (1.571, -0.0, 1.571)
ob_empty_003.lock_rotation = (True, True, True)
ob_empty_003.empty_display_type = 'IMAGE'
ob_empty_003.empty_display_size = 5.0
ob_hand.parent = ob_lefthand
ob_hand.matrix_parent_inverse = Matrix(((1.0, -0.0, 0.0, -0.04047), (-0.0, 1.0, -0.0, -2.351), (0.0, -0.0, 1.0, -0.4371), (-0.0, 0.0, -0.0, 1.0)))
ob_hand.location = (0.01527, 3.098, 0.7134)
_vg = ob_hand.vertex_groups.new(name='Arm')
_vg.add([0, 1, 2, 3, 4, 5, 6], 1.0, 'REPLACE')
_vg = ob_hand.vertex_groups.new(name='FingerBase')
_vg = ob_hand.vertex_groups.new(name='FingerMiddle')
_vg = ob_hand.vertex_groups.new(name='FingerTip')
_m = ob_hand.modifiers.new('Skin', 'SKIN')
_m = ob_hand.modifiers.new('Subdivision', 'SUBSURF')
_m = ob_hand.modifiers.new('Armature', 'ARMATURE')
_m.object = ob_lefthand
ob_nail.parent = ob_lefthand
ob_nail.matrix_parent_inverse = Matrix(((1.0, 7.712e-17, -1.382e-17, -1.011e-16), (-7.712e-17, 0.9377, -0.3473, -1.404), (-1.382e-17, 0.3473, 0.9377, 0.5211), (-0.0, -0.0, -0.0, 1.0)))
ob_nail.location = (-2.186e-16, 1.167, -0.9845)
ob_nail.scale = (1.0, 1.0, 1.0)
ob_finger.parent = ob_lefthand
ob_finger.matrix_parent_inverse = Matrix(((1.0, -0.0, 0.0, -0.04047), (-0.0, 1.0, -0.0, -2.351), (0.0, -0.0, 1.0, -0.4371), (-0.0, 0.0, -0.0, 1.0)))
ob_finger.location = (7.59e-17, 2.081, 0.3418)
_vg = ob_finger.vertex_groups.new(name='FingerBase')
_vg.add([0, 1, 2, 3, 5], 1.0, 'REPLACE')
_vg = ob_finger.vertex_groups.new(name='FingerMiddle')
_vg.add([4, 5, 6, 7], 1.0, 'REPLACE')
_vg = ob_finger.vertex_groups.new(name='FingerTip')
_vg.add([4, 8, 9, 10, 11], 1.0, 'REPLACE')
_m = ob_finger.modifiers.new('Skin', 'SKIN')
_m = ob_finger.modifiers.new('Subdivision', 'SUBSURF')
_m = ob_finger.modifiers.new('Armature', 'ARMATURE')
_m.object = ob_lefthand
ob_lefthand.location = (1.0, 2.351, 0.4371)
ob_nail_001.parent = ob_lefthand
ob_nail_001.matrix_parent_inverse = Matrix(((0.9832, 0.1712, -0.06402, -0.3864), (-0.1828, 0.9198, -0.3473, -1.355), (-0.0005755, 0.3532, 0.9356, 0.5141), (-0.0, -0.0, -0.0, 1.0)))
ob_nail_001.location = (0.1179, 1.165, -0.9845)
ob_nail_001.rotation_euler = (-2.036e-25, 1.241e-24, 0.1963)
ob_nail_001.scale = (1.0, 1.0, 1.0)
ob_finger_001.parent = ob_lefthand
ob_finger_001.matrix_parent_inverse = Matrix(((1.0, -0.0, 0.0, -0.04047), (-0.0, 1.0, -0.0, -2.351), (0.0, -0.0, 1.0, -0.4371), (-0.0, 0.0, -0.0, 1.0)))
ob_finger_001.location = (-0.06038, 2.062, 0.3418)
ob_finger_001.rotation_euler = (0.0, -0.0, 0.1963)
_vg = ob_finger_001.vertex_groups.new(name='FingerBase.001')
_vg.add([0, 1, 2, 3, 5], 1.0, 'REPLACE')
_vg = ob_finger_001.vertex_groups.new(name='FingerMiddle.001')
_vg.add([4, 5, 6, 7], 1.0, 'REPLACE')
_vg = ob_finger_001.vertex_groups.new(name='FingerTip.001')
_vg.add([4, 8, 9, 10, 11], 1.0, 'REPLACE')
_m = ob_finger_001.modifiers.new('Skin', 'SKIN')
_m = ob_finger_001.modifiers.new('Subdivision', 'SUBSURF')
_m = ob_finger_001.modifiers.new('Armature', 'ARMATURE')
_m.object = ob_lefthand
ob_nail_002.parent = ob_lefthand
ob_nail_002.matrix_parent_inverse = Matrix(((0.9832, -0.1712, 0.06402, 0.3817), (0.1828, 0.9198, -0.3473, -1.35), (0.0005754, 0.3532, 0.9356, 0.5162), (-0.0, 0.0, -0.0, 1.0)))
ob_nail_002.location = (-0.1256, 1.171, -0.9845)
ob_nail_002.rotation_euler = (2.035e-25, 1.241e-24, -0.1962)
ob_nail_002.scale = (1.0, 1.0, 1.0)
ob_finger_002.parent = ob_lefthand
ob_finger_002.matrix_parent_inverse = Matrix(((1.0, -0.0, 0.0, -0.04047), (-0.0, 1.0, -0.0, -2.351), (0.0, -0.0, 1.0, -0.4371), (-0.0, 0.0, -0.0, 1.0)))
ob_finger_002.location = (0.05258, 2.067, 0.3418)
ob_finger_002.rotation_euler = (0.0, 0.0, -0.1962)
_vg = ob_finger_002.vertex_groups.new(name='FingerBase.002')
_vg.add([0, 1, 2, 3, 5], 1.0, 'REPLACE')
_vg = ob_finger_002.vertex_groups.new(name='FingerMiddle.002')
_vg.add([4, 5, 6, 7], 1.0, 'REPLACE')
_vg = ob_finger_002.vertex_groups.new(name='FingerTip.002')
_vg.add([4, 8, 9, 10, 11], 1.0, 'REPLACE')
_m = ob_finger_002.modifiers.new('Skin', 'SKIN')
_m = ob_finger_002.modifiers.new('Subdivision', 'SUBSURF')
_m = ob_finger_002.modifiers.new('Armature', 'ARMATURE')
_m.object = ob_lefthand
ob_nail_003.parent = ob_lefthand
ob_nail_003.matrix_parent_inverse = Matrix(((0.8533, 0.3249, -0.4077, -0.1271), (-0.3249, -0.2802, -0.9033, -0.3055), (-0.4077, 0.9033, -0.1335, -1.323), (-0.0, -0.0, 0.0, 1.0)))
ob_nail_003.location = (-0.5383, 1.131, -0.5055)
ob_nail_003.rotation_euler = (-1.317, -0.4674, -2.18)
ob_nail_003.scale = (1.0, 1.0, 1.0)
ob_finger_003.parent = ob_lefthand
ob_finger_003.matrix_parent_inverse = Matrix(((1.0, -0.0, 0.0, -0.04047), (-0.0, 1.0, -0.0, -2.351), (0.0, -0.0, 1.0, -0.4371), (-0.0, 0.0, -0.0, 1.0)))
ob_finger_003.location = (-0.1781, 1.238, 0.1175)
ob_finger_003.rotation_euler = (-1.317, -0.4674, -2.18)
_vg = ob_finger_003.vertex_groups.new(name='ThumbBase')
_vg.add([0, 1, 2, 3, 5], 1.0, 'REPLACE')
_vg = ob_finger_003.vertex_groups.new(name='ThumbTip')
_vg.add([4, 5, 6, 7], 1.0, 'REPLACE')
_m = ob_finger_003.modifiers.new('Skin', 'SKIN')
_m = ob_finger_003.modifiers.new('Subdivision', 'SUBSURF')
_m = ob_finger_003.modifiers.new('Armature', 'ARMATURE')
_m.object = ob_lefthand
ob_hand_001.parent = ob_lefthand_001
ob_hand_001.matrix_parent_inverse = Matrix(((1.0, -0.0, 0.0, -0.04047), (-0.0, 1.0, -0.0, -2.351), (0.0, -0.0, 1.0, -0.4371), (-0.0, 0.0, -0.0, 1.0)))
ob_hand_001.location = (0.01527, 3.098, 0.7134)
_vg = ob_hand_001.vertex_groups.new(name='Arm')
_vg.add([0, 1, 2, 3, 4, 5, 6], 1.0, 'REPLACE')
_vg = ob_hand_001.vertex_groups.new(name='FingerBase')
_vg = ob_hand_001.vertex_groups.new(name='FingerMiddle')
_vg = ob_hand_001.vertex_groups.new(name='FingerTip')
_m = ob_hand_001.modifiers.new('Skin', 'SKIN')
_m = ob_hand_001.modifiers.new('Subdivision', 'SUBSURF')
_m = ob_hand_001.modifiers.new('Armature', 'ARMATURE')
_m.object = ob_lefthand_001
ob_nail_004.parent = ob_lefthand_001
ob_nail_004.matrix_parent_inverse = Matrix(((1.0, 7.712e-17, -1.382e-17, -1.011e-16), (-7.712e-17, 0.9377, -0.3473, -1.404), (-1.382e-17, 0.3473, 0.9377, 0.5211), (-0.0, -0.0, -0.0, 1.0)))
ob_nail_004.location = (-2.186e-16, 1.167, -0.9845)
ob_nail_004.scale = (1.0, 1.0, 1.0)
ob_finger_004.parent = ob_lefthand_001
ob_finger_004.matrix_parent_inverse = Matrix(((1.0, -0.0, 0.0, -0.04047), (-0.0, 1.0, -0.0, -2.351), (0.0, -0.0, 1.0, -0.4371), (-0.0, 0.0, -0.0, 1.0)))
ob_finger_004.location = (7.59e-17, 2.081, 0.3418)
_vg = ob_finger_004.vertex_groups.new(name='FingerBase')
_vg.add([0, 1, 2, 3, 5], 1.0, 'REPLACE')
_vg = ob_finger_004.vertex_groups.new(name='FingerMiddle')
_vg.add([4, 5, 6, 7], 1.0, 'REPLACE')
_vg = ob_finger_004.vertex_groups.new(name='FingerTip')
_vg.add([4, 8, 9, 10, 11], 1.0, 'REPLACE')
_m = ob_finger_004.modifiers.new('Skin', 'SKIN')
_m = ob_finger_004.modifiers.new('Subdivision', 'SUBSURF')
_m = ob_finger_004.modifiers.new('Armature', 'ARMATURE')
_m.object = ob_lefthand_001
ob_lefthand_001.location = (-1.0, 2.351, 0.4371)
ob_lefthand_001.scale = (-1.0, 1.0, 1.0)
ob_nail_005.parent = ob_lefthand_001
ob_nail_005.matrix_parent_inverse = Matrix(((0.9832, 0.1712, -0.06402, -0.3864), (-0.1828, 0.9198, -0.3473, -1.355), (-0.0005755, 0.3532, 0.9356, 0.5141), (-0.0, -0.0, -0.0, 1.0)))
ob_nail_005.location = (0.1179, 1.165, -0.9845)
ob_nail_005.rotation_euler = (-2.036e-25, 1.241e-24, 0.1963)
ob_nail_005.scale = (1.0, 1.0, 1.0)
ob_finger_005.parent = ob_lefthand_001
ob_finger_005.matrix_parent_inverse = Matrix(((1.0, -0.0, 0.0, -0.04047), (-0.0, 1.0, -0.0, -2.351), (0.0, -0.0, 1.0, -0.4371), (-0.0, 0.0, -0.0, 1.0)))
ob_finger_005.location = (-0.06038, 2.062, 0.3418)
ob_finger_005.rotation_euler = (0.0, -0.0, 0.1963)
_vg = ob_finger_005.vertex_groups.new(name='FingerBase.001')
_vg.add([0, 1, 2, 3, 5], 1.0, 'REPLACE')
_vg = ob_finger_005.vertex_groups.new(name='FingerMiddle.001')
_vg.add([4, 5, 6, 7], 1.0, 'REPLACE')
_vg = ob_finger_005.vertex_groups.new(name='FingerTip.001')
_vg.add([4, 8, 9, 10, 11], 1.0, 'REPLACE')
_m = ob_finger_005.modifiers.new('Skin', 'SKIN')
_m = ob_finger_005.modifiers.new('Subdivision', 'SUBSURF')
_m = ob_finger_005.modifiers.new('Armature', 'ARMATURE')
_m.object = ob_lefthand_001
ob_nail_006.parent = ob_lefthand_001
ob_nail_006.matrix_parent_inverse = Matrix(((0.9832, -0.1712, 0.06402, 0.3817), (0.1828, 0.9198, -0.3473, -1.35), (0.0005754, 0.3532, 0.9356, 0.5162), (-0.0, 0.0, -0.0, 1.0)))
ob_nail_006.location = (-0.1256, 1.171, -0.9845)
ob_nail_006.rotation_euler = (2.035e-25, 1.241e-24, -0.1962)
ob_nail_006.scale = (1.0, 1.0, 1.0)
ob_finger_006.parent = ob_lefthand_001
ob_finger_006.matrix_parent_inverse = Matrix(((1.0, -0.0, 0.0, -0.04047), (-0.0, 1.0, -0.0, -2.351), (0.0, -0.0, 1.0, -0.4371), (-0.0, 0.0, -0.0, 1.0)))
ob_finger_006.location = (0.05258, 2.067, 0.3418)
ob_finger_006.rotation_euler = (0.0, 0.0, -0.1962)
_vg = ob_finger_006.vertex_groups.new(name='FingerBase.002')
_vg.add([0, 1, 2, 3, 5], 1.0, 'REPLACE')
_vg = ob_finger_006.vertex_groups.new(name='FingerMiddle.002')
_vg.add([4, 5, 6, 7], 1.0, 'REPLACE')
_vg = ob_finger_006.vertex_groups.new(name='FingerTip.002')
_vg.add([4, 8, 9, 10, 11], 1.0, 'REPLACE')
_m = ob_finger_006.modifiers.new('Skin', 'SKIN')
_m = ob_finger_006.modifiers.new('Subdivision', 'SUBSURF')
_m = ob_finger_006.modifiers.new('Armature', 'ARMATURE')
_m.object = ob_lefthand_001
ob_nail_007.parent = ob_lefthand_001
ob_nail_007.matrix_parent_inverse = Matrix(((0.8533, 0.3249, -0.4077, -0.1271), (-0.3249, -0.2802, -0.9033, -0.3055), (-0.4077, 0.9033, -0.1335, -1.323), (-0.0, -0.0, 0.0, 1.0)))
ob_nail_007.location = (-0.5383, 1.131, -0.5055)
ob_nail_007.rotation_euler = (-1.317, -0.4674, -2.18)
ob_nail_007.scale = (1.0, 1.0, 1.0)
ob_finger_007.parent = ob_lefthand_001
ob_finger_007.matrix_parent_inverse = Matrix(((1.0, -0.0, 0.0, -0.04047), (-0.0, 1.0, -0.0, -2.351), (0.0, -0.0, 1.0, -0.4371), (-0.0, 0.0, -0.0, 1.0)))
ob_finger_007.location = (-0.1781, 1.238, 0.1175)
ob_finger_007.rotation_euler = (-1.317, -0.4674, -2.18)
_vg = ob_finger_007.vertex_groups.new(name='ThumbBase')
_vg.add([0, 1, 2, 3, 5], 1.0, 'REPLACE')
_vg = ob_finger_007.vertex_groups.new(name='ThumbTip')
_vg.add([4, 5, 6, 7], 1.0, 'REPLACE')
_m = ob_finger_007.modifiers.new('Skin', 'SKIN')
_m = ob_finger_007.modifiers.new('Subdivision', 'SUBSURF')
_m = ob_finger_007.modifiers.new('Armature', 'ARMATURE')
_m.object = ob_lefthand_001
ob_plane.location = (0.0, 0.0, -1.102)
ob_point.location = (-5.427, 0.0, -0.9071)
ob_fog.location = (0.0, 0.0, 0.0)

# ---- collection membership
col_collection.objects.link(ob_camera)
col_collection.objects.link(ob_skull)
col_collection.objects.link(ob_spine)
col_collection.objects.link(ob_beziercurve)
col_collection.objects.link(ob_empty_002)
col_collection.objects.link(ob_empty_003)
col_collection.objects.link(ob_hand)
col_collection.objects.link(ob_nail)
col_collection.objects.link(ob_finger)
col_collection.objects.link(ob_lefthand)
col_collection.objects.link(ob_nail_001)
col_collection.objects.link(ob_finger_001)
col_collection.objects.link(ob_nail_002)
col_collection.objects.link(ob_finger_002)
col_collection.objects.link(ob_nail_003)
col_collection.objects.link(ob_finger_003)
col_collection.objects.link(ob_hand_001)
col_collection.objects.link(ob_nail_004)
col_collection.objects.link(ob_finger_004)
col_collection.objects.link(ob_lefthand_001)
col_collection.objects.link(ob_nail_005)
col_collection.objects.link(ob_finger_005)
col_collection.objects.link(ob_nail_006)
col_collection.objects.link(ob_finger_006)
col_collection.objects.link(ob_nail_007)
col_collection.objects.link(ob_finger_007)
col_collection.objects.link(ob_plane)
col_collection.objects.link(ob_point)
col_collection.objects.link(ob_fog)

# ---- scene / render settings (as saved in the file)
scene.camera = ob_camera
scene.frame_start = 1; scene.frame_end = 250; scene.frame_set(1)
scene.render.engine = 'BLENDER_EEVEE_NEXT'
scene.cycles.use_denoising = False
scene.cycles.samples = 128
scene.cycles.sampling_pattern = 'TABULATED_SOBOL'
scene.cycles.use_adaptive_sampling = False
scene.cycles.use_light_tree = False
scene.view_settings.view_transform = 'Filmic'
bpy.context.view_layer.update()

